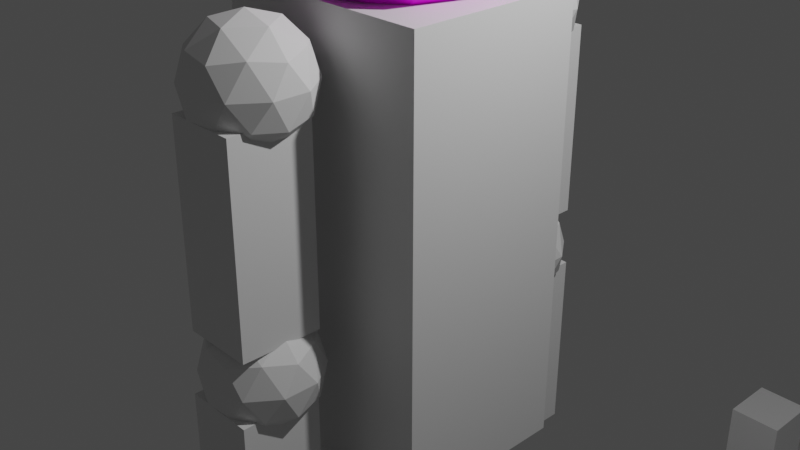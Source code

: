 # Source: test.obj.blend  (saved by Blender 3.6.13; exported with 4.5.12 LTS)
import bpy
from mathutils import Matrix  # noqa: F401  (used for matrix-valued properties, if any)

bpy.ops.wm.read_factory_settings(use_empty=True)
scene = bpy.context.scene
scene.name = 'Scene'

# ---- collections
col_collection = bpy.data.collections.new('Collection'); scene.collection.children.link(col_collection)

# ---- images (referenced by path relative to the original .blend; pixels are not part of the script)
import os
ASSET_DIR = os.environ.get("B2B_ASSET_DIR", "")  # directory of the original .blend (textures are referenced by path, not embedded)
HERE = os.path.dirname(os.path.abspath(__file__))  # packed textures are extracted next to this script under _unpacked/

def load_image(name, relpath, width, height, colorspace="sRGB"):
    """Load a texture the original file referenced (path relative to the .blend, or extracted next to this script)."""
    p = next((c for c in (os.path.join(HERE, relpath), os.path.join(ASSET_DIR, relpath)) if relpath and os.path.exists(c)), "")
    if p:
        img = bpy.data.images.load(p, check_existing=True)
        img.name = name
    else:  # same state as the original file: an image datablock whose file is absent (Cycles renders it pink)
        img = bpy.data.images.new(name, width, height)
        img.source = "FILE"
        img.filepath = "//" + (relpath or name)
    img.colorspace_settings.name = colorspace
    return img
img_woodfloor_png = load_image('WoodFloor.png', 'WoodFloor.png', 1024, 1024, 'sRGB')

# ---- materials (node trees are filled in below, after node groups)
mat_material = bpy.data.materials.new('Material')
mat_material.alpha_threshold = 0.0
mat_material.use_transparent_shadow = False
mat_material.roughness = 0.5
mat_material.line_color = (0.0, 0.0, 0.0, 1.0)
mat_material_001 = bpy.data.materials.new('Material.001')
mat_material_001.use_transparent_shadow = False

# ---- material node trees
mat_material.use_nodes = True; mat_material.node_tree.nodes.clear()
_N = mat_material.node_tree.nodes; _L = mat_material.node_tree.links
n0 = _N.new('ShaderNodeOutputMaterial'); n0.name = 'Material Output'; n0.location = (300, 300)
n1 = _N.new('ShaderNodeBsdfPrincipled'); n1.name = 'Principled BSDF'; n1.location = (10, 300)
n1.distribution = 'GGX'
n1.subsurface_method = 'RANDOM_WALK_SKIN'
n1.inputs[3].default_value = 1.45
n1.inputs[27].default_value = (0.0, 0.0, 0.0, 1.0)
n1.inputs[28].default_value = 1.0
_L.new(n1.outputs[0], n0.inputs[0])
n0.is_active_output = True
mat_material_001.use_nodes = True; mat_material_001.node_tree.nodes.clear()
_N = mat_material_001.node_tree.nodes; _L = mat_material_001.node_tree.links
n0 = _N.new('ShaderNodeOutputMaterial'); n0.name = 'Material Output'; n0.location = (300, 300)
n1 = _N.new('ShaderNodeBsdfPrincipled'); n1.name = 'Principled BSDF'; n1.location = (10, 300)
n1.distribution = 'GGX'
n1.subsurface_method = 'RANDOM_WALK_SKIN'
n1.inputs[3].default_value = 1.45
n1.inputs[27].default_value = (0.0, 0.0, 0.0, 1.0)
n1.inputs[28].default_value = 1.0
n2 = _N.new('ShaderNodeTexImage'); n2.name = 'Image Texture'; n2.location = (-281, 287)
n2.image = img_woodfloor_png
_L.new(n1.outputs[0], n0.inputs[0])
_L.new(n2.outputs[0], n1.inputs[0])
n0.is_active_output = True

# ---- world
world_world = bpy.data.worlds.new('World'); scene.world = world_world
world_world.use_nodes = True; world_world.node_tree.nodes.clear()
_N = world_world.node_tree.nodes; _L = world_world.node_tree.links
n0 = _N.new('ShaderNodeOutputWorld'); n0.name = 'World Output'; n0.location = (300, 300)
n1 = _N.new('ShaderNodeBackground'); n1.name = 'Background'; n1.location = (10, 300)
n1.inputs[0].default_value = (0.05088, 0.05088, 0.05088, 1.0)
_L.new(n1.outputs[0], n0.inputs[0])
n0.is_active_output = True
world_world.color = (0.05088, 0.05088, 0.05088)
world_world.use_sun_shadow = False
world_world.sun_shadow_jitter_overblur = 0.0

# ---- cameras
cam_camera = bpy.data.cameras.new('Camera')
cam_camera.clip_end = 100.0
cam_camera.ortho_scale = 7.314

# ---- lights
light_light = bpy.data.lights.new('Light', 'POINT')
light_light.transmission_factor = 0.0
light_light.energy = 1000.0
light_light.shadow_soft_size = 0.1
light_light.shadow_maximum_resolution = 0.006
light_light.use_absolute_resolution = True

# ---- meshes
me_cube = bpy.data.meshes.new('Cube')
me_cube.from_pydata([(1.0, 1.0, 1.0), (1.0, 1.0, -1.0), (1.0, -1.0, 1.0), (1.0, -1.0, -1.0), (-1.0, 1.0, 1.0), (-1.0, 1.0, -1.0), (-1.0, -1.0, 1.0), (-1.0, -1.0, -1.0)], [], [(0, 4, 6, 2), (3, 2, 6, 7), (7, 6, 4, 5), (5, 1, 3, 7), (1, 0, 2, 3), (5, 4, 0, 1)])
_uv = me_cube.uv_layers.new(name='UVMap')
_uv.uv.foreach_set('vector', [0.625, 0.5, 0.875, 0.5, 0.875, 0.75, 0.625, 0.75, 0.375, 0.75, 0.625, 0.75, 0.625, 1.0, 0.375, 1.0, 0.375, 0.0, 0.625, 0.0, 0.625, 0.25, 0.375, 0.25, 0.125, 0.5, 0.375, 0.5, 0.375, 0.75, 0.125, 0.75, 0.375, 0.5, 0.625, 0.5, 0.625, 0.75, 0.375, 0.75, 0.375, 0.25, 0.625, 0.25, 0.625, 0.5, 0.375, 0.5])
me_cube.materials.append(mat_material)
me_cube.use_mirror_vertex_groups = False
me_cube.update()
me_icosphere = bpy.data.meshes.new('Icosphere')
me_icosphere.from_pydata([(0.0, 0.0, -1.051), (0.7604, -0.5524, -0.4699), (-0.2904, -0.8938, -0.4699), (-0.9398, 0.0, -0.4699), (-0.2904, 0.8938, -0.4699), (0.7604, 0.5524, -0.4699), (0.2904, -0.8938, 0.4699), (-0.7604, -0.5524, 0.4699), (-0.7604, 0.5524, 0.4699), (0.2904, 0.8938, 0.4699), (0.9398, 0.0, 0.4699), (0.0, 0.0, 1.051), (-0.1707, -0.5254, -0.8938), (0.4469, -0.3247, -0.8938), (0.2762, -0.8501, -0.5524), (0.8938, 0.0, -0.5524), (0.4469, 0.3247, -0.8938), (-0.5524, 0.0, -0.8938), (-0.7231, -0.5254, -0.5524), (-0.1707, 0.5254, -0.8938), (-0.7231, 0.5254, -0.5524), (0.2762, 0.8501, -0.5524), (0.9994, -0.3247, 0.0), (0.9994, 0.3247, 0.0), (0.0, -1.051, 0.0), (0.6176, -0.8501, 0.0), (-0.9994, -0.3247, 0.0), (-0.6176, -0.8501, 0.0), (-0.6176, 0.8501, 0.0), (-0.9994, 0.3247, 0.0), (0.6176, 0.8501, 0.0), (0.0, 1.051, 0.0), (0.7231, -0.5254, 0.5524), (-0.2762, -0.8501, 0.5524), (-0.8938, 0.0, 0.5524), (-0.2762, 0.8501, 0.5524), (0.7231, 0.5254, 0.5524), (0.1707, -0.5254, 0.8938), (0.5524, 0.0, 0.8938), (-0.4469, -0.3247, 0.8938), (-0.4469, 0.3247, 0.8938), (0.1707, 0.5254, 0.8938)], [], [(0, 13, 12), (1, 13, 15), (0, 12, 17), (0, 17, 19), (0, 19, 16), (1, 15, 22), (2, 14, 24), (3, 18, 26), (4, 20, 28), (5, 21, 30), (1, 22, 25), (2, 24, 27), (3, 26, 29), (4, 28, 31), (5, 30, 23), (6, 32, 37), (7, 33, 39), (8, 34, 40), (9, 35, 41), (10, 36, 38), (38, 41, 11), (38, 36, 41), (36, 9, 41), (41, 40, 11), (41, 35, 40), (35, 8, 40), (40, 39, 11), (40, 34, 39), (34, 7, 39), (39, 37, 11), (39, 33, 37), (33, 6, 37), (37, 38, 11), (37, 32, 38), (32, 10, 38), (23, 36, 10), (23, 30, 36), (30, 9, 36), (31, 35, 9), (31, 28, 35), (28, 8, 35), (29, 34, 8), (29, 26, 34), (26, 7, 34), (27, 33, 7), (27, 24, 33), (24, 6, 33), (25, 32, 6), (25, 22, 32), (22, 10, 32), (30, 31, 9), (30, 21, 31), (21, 4, 31), (28, 29, 8), (28, 20, 29), (20, 3, 29), (26, 27, 7), (26, 18, 27), (18, 2, 27), (24, 25, 6), (24, 14, 25), (14, 1, 25), (22, 23, 10), (22, 15, 23), (15, 5, 23), (16, 21, 5), (16, 19, 21), (19, 4, 21), (19, 20, 4), (19, 17, 20), (17, 3, 20), (17, 18, 3), (17, 12, 18), (12, 2, 18), (15, 16, 5), (15, 13, 16), (13, 0, 16), (12, 14, 2), (12, 13, 14), (13, 1, 14)])
_uv = me_icosphere.uv_layers.new(name='UVMap')
_uv.uv.foreach_set('vector', [0.1818, 0.0, 0.2273, 0.07873, 0.1364, 0.07873, 0.2727, 0.1575, 0.3182, 0.07873, 0.3636, 0.1575, 0.9091, 0.0, 0.9545, 0.07873, 0.8636, 0.07873, 0.7273, 0.0, 0.7727, 0.07873, 0.6818, 0.07873, 0.5455, 0.0, 0.5909, 0.07873, 0.5, 0.07873, 0.2727, 0.1575, 0.3636, 0.1575, 0.3182, 0.2362, 0.09091, 0.1575, 0.1818, 0.1575, 0.1364, 0.2362, 0.8182, 0.1575, 0.9091, 0.1575, 0.8636, 0.2362, 0.6364, 0.1575, 0.7273, 0.1575, 0.6818, 0.2362, 0.4545, 0.1575, 0.5455, 0.1575, 0.5, 0.2362, 0.2727, 0.1575, 0.3182, 0.2362, 0.2273, 0.2362, 0.09091, 0.1575, 0.1364, 0.2362, 0.04546, 0.2362, 0.8182, 0.1575, 0.8636, 0.2362, 0.7727, 0.2362, 0.6364, 0.1575, 0.6818, 0.2362, 0.5909, 0.2362, 0.4545, 0.1575, 0.5, 0.2362, 0.4091, 0.2362, 0.1818, 0.3149, 0.2727, 0.3149, 0.2273, 0.3937, 0.0, 0.3149, 0.09091, 0.3149, 0.04546, 0.3937, 0.7273, 0.3149, 0.8182, 0.3149, 0.7727, 0.3937, 0.5455, 0.3149, 0.6364, 0.3149, 0.5909, 0.3937, 0.3636, 0.3149, 0.4545, 0.3149, 0.4091, 0.3937, 0.4091, 0.3937, 0.5, 0.3937, 0.4545, 0.4724, 0.4091, 0.3937, 0.4545, 0.3149, 0.5, 0.3937, 0.4545, 0.3149, 0.5455, 0.3149, 0.5, 0.3937, 0.5909, 0.3937, 0.6818, 0.3937, 0.6364, 0.4724, 0.5909, 0.3937, 0.6364, 0.3149, 0.6818, 0.3937, 0.6364, 0.3149, 0.7273, 0.3149, 0.6818, 0.3937, 0.7727, 0.3937, 0.8636, 0.3937, 0.8182, 0.4724, 0.7727, 0.3937, 0.8182, 0.3149, 0.8636, 0.3937, 0.8182, 0.3149, 0.9091, 0.3149, 0.8636, 0.3937, 0.04546, 0.3937, 0.1364, 0.3937, 0.09091, 0.4724, 0.04546, 0.3937, 0.09091, 0.3149, 0.1364, 0.3937, 0.09091, 0.3149, 0.1818, 0.3149, 0.1364, 0.3937, 0.2273, 0.3937, 0.3182, 0.3937, 0.2727, 0.4724, 0.2273, 0.3937, 0.2727, 0.3149, 0.3182, 0.3937, 0.2727, 0.3149, 0.3636, 0.3149, 0.3182, 0.3937, 0.4091, 0.2362, 0.4545, 0.3149, 0.3636, 0.3149, 0.4091, 0.2362, 0.5, 0.2362, 0.4545, 0.3149, 0.5, 0.2362, 0.5455, 0.3149, 0.4545, 0.3149, 0.5909, 0.2362, 0.6364, 0.3149, 0.5455, 0.3149, 0.5909, 0.2362, 0.6818, 0.2362, 0.6364, 0.3149, 0.6818, 0.2362, 0.7273, 0.3149, 0.6364, 0.3149, 0.7727, 0.2362, 0.8182, 0.3149, 0.7273, 0.3149, 0.7727, 0.2362, 0.8636, 0.2362, 0.8182, 0.3149, 0.8636, 0.2362, 0.9091, 0.3149, 0.8182, 0.3149, 0.04546, 0.2362, 0.09091, 0.3149, 0.0, 0.3149, 0.04546, 0.2362, 0.1364, 0.2362, 0.09091, 0.3149, 0.1364, 0.2362, 0.1818, 0.3149, 0.09091, 0.3149, 0.2273, 0.2362, 0.2727, 0.3149, 0.1818, 0.3149, 0.2273, 0.2362, 0.3182, 0.2362, 0.2727, 0.3149, 0.3182, 0.2362, 0.3636, 0.3149, 0.2727, 0.3149, 0.5, 0.2362, 0.5909, 0.2362, 0.5455, 0.3149, 0.5, 0.2362, 0.5455, 0.1575, 0.5909, 0.2362, 0.5455, 0.1575, 0.6364, 0.1575, 0.5909, 0.2362, 0.6818, 0.2362, 0.7727, 0.2362, 0.7273, 0.3149, 0.6818, 0.2362, 0.7273, 0.1575, 0.7727, 0.2362, 0.7273, 0.1575, 0.8182, 0.1575, 0.7727, 0.2362, 0.8636, 0.2362, 0.9545, 0.2362, 0.9091, 0.3149, 0.8636, 0.2362, 0.9091, 0.1575, 0.9545, 0.2362, 0.9091, 0.1575, 1.0, 0.1575, 0.9545, 0.2362, 0.1364, 0.2362, 0.2273, 0.2362, 0.1818, 0.3149, 0.1364, 0.2362, 0.1818, 0.1575, 0.2273, 0.2362, 0.1818, 0.1575, 0.2727, 0.1575, 0.2273, 0.2362, 0.3182, 0.2362, 0.4091, 0.2362, 0.3636, 0.3149, 0.3182, 0.2362, 0.3636, 0.1575, 0.4091, 0.2362, 0.3636, 0.1575, 0.4545, 0.1575, 0.4091, 0.2362, 0.5, 0.07873, 0.5455, 0.1575, 0.4545, 0.1575, 0.5, 0.07873, 0.5909, 0.07873, 0.5455, 0.1575, 0.5909, 0.07873, 0.6364, 0.1575, 0.5455, 0.1575, 0.6818, 0.07873, 0.7273, 0.1575, 0.6364, 0.1575, 0.6818, 0.07873, 0.7727, 0.07873, 0.7273, 0.1575, 0.7727, 0.07873, 0.8182, 0.1575, 0.7273, 0.1575, 0.8636, 0.07873, 0.9091, 0.1575, 0.8182, 0.1575, 0.8636, 0.07873, 0.9545, 0.07873, 0.9091, 0.1575, 0.9545, 0.07873, 1.0, 0.1575, 0.9091, 0.1575, 0.3636, 0.1575, 0.4091, 0.07873, 0.4545, 0.1575, 0.3636, 0.1575, 0.3182, 0.07873, 0.4091, 0.07873, 0.3182, 0.07873, 0.3636, 0.0, 0.4091, 0.07873, 0.1364, 0.07873, 0.1818, 0.1575, 0.09091, 0.1575, 0.1364, 0.07873, 0.2273, 0.07873, 0.1818, 0.1575, 0.2273, 0.07873, 0.2727, 0.1575, 0.1818, 0.1575])
me_icosphere.materials.append(mat_material_001)
me_icosphere.update()
me_icosphere_001 = bpy.data.meshes.new('Icosphere.001')
me_icosphere_001.from_pydata([(0.0, 0.0, -1.051), (0.7604, -0.5524, -0.4699), (-0.2904, -0.8938, -0.4699), (-0.9398, 0.0, -0.4699), (-0.2904, 0.8938, -0.4699), (0.7604, 0.5524, -0.4699), (0.2904, -0.8938, 0.4699), (-0.7604, -0.5524, 0.4699), (-0.7604, 0.5524, 0.4699), (0.2904, 0.8938, 0.4699), (0.9398, 0.0, 0.4699), (0.0, 0.0, 1.051), (-0.1707, -0.5254, -0.8938), (0.4469, -0.3247, -0.8938), (0.2762, -0.8501, -0.5524), (0.8938, 0.0, -0.5524), (0.4469, 0.3247, -0.8938), (-0.5524, 0.0, -0.8938), (-0.7231, -0.5254, -0.5524), (-0.1707, 0.5254, -0.8938), (-0.7231, 0.5254, -0.5524), (0.2762, 0.8501, -0.5524), (0.9994, -0.3247, 0.0), (0.9994, 0.3247, 0.0), (0.0, -1.051, 0.0), (0.6176, -0.8501, 0.0), (-0.9994, -0.3247, 0.0), (-0.6176, -0.8501, 0.0), (-0.6176, 0.8501, 0.0), (-0.9994, 0.3247, 0.0), (0.6176, 0.8501, 0.0), (0.0, 1.051, 0.0), (0.7231, -0.5254, 0.5524), (-0.2762, -0.8501, 0.5524), (-0.8938, 0.0, 0.5524), (-0.2762, 0.8501, 0.5524), (0.7231, 0.5254, 0.5524), (0.1707, -0.5254, 0.8938), (0.5524, 0.0, 0.8938), (-0.4469, -0.3247, 0.8938), (-0.4469, 0.3247, 0.8938), (0.1707, 0.5254, 0.8938)], [], [(0, 13, 12), (1, 13, 15), (0, 12, 17), (0, 17, 19), (0, 19, 16), (1, 15, 22), (2, 14, 24), (3, 18, 26), (4, 20, 28), (5, 21, 30), (1, 22, 25), (2, 24, 27), (3, 26, 29), (4, 28, 31), (5, 30, 23), (6, 32, 37), (7, 33, 39), (8, 34, 40), (9, 35, 41), (10, 36, 38), (38, 41, 11), (38, 36, 41), (36, 9, 41), (41, 40, 11), (41, 35, 40), (35, 8, 40), (40, 39, 11), (40, 34, 39), (34, 7, 39), (39, 37, 11), (39, 33, 37), (33, 6, 37), (37, 38, 11), (37, 32, 38), (32, 10, 38), (23, 36, 10), (23, 30, 36), (30, 9, 36), (31, 35, 9), (31, 28, 35), (28, 8, 35), (29, 34, 8), (29, 26, 34), (26, 7, 34), (27, 33, 7), (27, 24, 33), (24, 6, 33), (25, 32, 6), (25, 22, 32), (22, 10, 32), (30, 31, 9), (30, 21, 31), (21, 4, 31), (28, 29, 8), (28, 20, 29), (20, 3, 29), (26, 27, 7), (26, 18, 27), (18, 2, 27), (24, 25, 6), (24, 14, 25), (14, 1, 25), (22, 23, 10), (22, 15, 23), (15, 5, 23), (16, 21, 5), (16, 19, 21), (19, 4, 21), (19, 20, 4), (19, 17, 20), (17, 3, 20), (17, 18, 3), (17, 12, 18), (12, 2, 18), (15, 16, 5), (15, 13, 16), (13, 0, 16), (12, 14, 2), (12, 13, 14), (13, 1, 14)])
_uv = me_icosphere_001.uv_layers.new(name='UVMap')
_uv.uv.foreach_set('vector', [0.1818, 0.0, 0.2273, 0.07873, 0.1364, 0.07873, 0.2727, 0.1575, 0.3182, 0.07873, 0.3636, 0.1575, 0.9091, 0.0, 0.9545, 0.07873, 0.8636, 0.07873, 0.7273, 0.0, 0.7727, 0.07873, 0.6818, 0.07873, 0.5455, 0.0, 0.5909, 0.07873, 0.5, 0.07873, 0.2727, 0.1575, 0.3636, 0.1575, 0.3182, 0.2362, 0.09091, 0.1575, 0.1818, 0.1575, 0.1364, 0.2362, 0.8182, 0.1575, 0.9091, 0.1575, 0.8636, 0.2362, 0.6364, 0.1575, 0.7273, 0.1575, 0.6818, 0.2362, 0.4545, 0.1575, 0.5455, 0.1575, 0.5, 0.2362, 0.2727, 0.1575, 0.3182, 0.2362, 0.2273, 0.2362, 0.09091, 0.1575, 0.1364, 0.2362, 0.04546, 0.2362, 0.8182, 0.1575, 0.8636, 0.2362, 0.7727, 0.2362, 0.6364, 0.1575, 0.6818, 0.2362, 0.5909, 0.2362, 0.4545, 0.1575, 0.5, 0.2362, 0.4091, 0.2362, 0.1818, 0.3149, 0.2727, 0.3149, 0.2273, 0.3937, 0.0, 0.3149, 0.09091, 0.3149, 0.04546, 0.3937, 0.7273, 0.3149, 0.8182, 0.3149, 0.7727, 0.3937, 0.5455, 0.3149, 0.6364, 0.3149, 0.5909, 0.3937, 0.3636, 0.3149, 0.4545, 0.3149, 0.4091, 0.3937, 0.4091, 0.3937, 0.5, 0.3937, 0.4545, 0.4724, 0.4091, 0.3937, 0.4545, 0.3149, 0.5, 0.3937, 0.4545, 0.3149, 0.5455, 0.3149, 0.5, 0.3937, 0.5909, 0.3937, 0.6818, 0.3937, 0.6364, 0.4724, 0.5909, 0.3937, 0.6364, 0.3149, 0.6818, 0.3937, 0.6364, 0.3149, 0.7273, 0.3149, 0.6818, 0.3937, 0.7727, 0.3937, 0.8636, 0.3937, 0.8182, 0.4724, 0.7727, 0.3937, 0.8182, 0.3149, 0.8636, 0.3937, 0.8182, 0.3149, 0.9091, 0.3149, 0.8636, 0.3937, 0.04546, 0.3937, 0.1364, 0.3937, 0.09091, 0.4724, 0.04546, 0.3937, 0.09091, 0.3149, 0.1364, 0.3937, 0.09091, 0.3149, 0.1818, 0.3149, 0.1364, 0.3937, 0.2273, 0.3937, 0.3182, 0.3937, 0.2727, 0.4724, 0.2273, 0.3937, 0.2727, 0.3149, 0.3182, 0.3937, 0.2727, 0.3149, 0.3636, 0.3149, 0.3182, 0.3937, 0.4091, 0.2362, 0.4545, 0.3149, 0.3636, 0.3149, 0.4091, 0.2362, 0.5, 0.2362, 0.4545, 0.3149, 0.5, 0.2362, 0.5455, 0.3149, 0.4545, 0.3149, 0.5909, 0.2362, 0.6364, 0.3149, 0.5455, 0.3149, 0.5909, 0.2362, 0.6818, 0.2362, 0.6364, 0.3149, 0.6818, 0.2362, 0.7273, 0.3149, 0.6364, 0.3149, 0.7727, 0.2362, 0.8182, 0.3149, 0.7273, 0.3149, 0.7727, 0.2362, 0.8636, 0.2362, 0.8182, 0.3149, 0.8636, 0.2362, 0.9091, 0.3149, 0.8182, 0.3149, 0.04546, 0.2362, 0.09091, 0.3149, 0.0, 0.3149, 0.04546, 0.2362, 0.1364, 0.2362, 0.09091, 0.3149, 0.1364, 0.2362, 0.1818, 0.3149, 0.09091, 0.3149, 0.2273, 0.2362, 0.2727, 0.3149, 0.1818, 0.3149, 0.2273, 0.2362, 0.3182, 0.2362, 0.2727, 0.3149, 0.3182, 0.2362, 0.3636, 0.3149, 0.2727, 0.3149, 0.5, 0.2362, 0.5909, 0.2362, 0.5455, 0.3149, 0.5, 0.2362, 0.5455, 0.1575, 0.5909, 0.2362, 0.5455, 0.1575, 0.6364, 0.1575, 0.5909, 0.2362, 0.6818, 0.2362, 0.7727, 0.2362, 0.7273, 0.3149, 0.6818, 0.2362, 0.7273, 0.1575, 0.7727, 0.2362, 0.7273, 0.1575, 0.8182, 0.1575, 0.7727, 0.2362, 0.8636, 0.2362, 0.9545, 0.2362, 0.9091, 0.3149, 0.8636, 0.2362, 0.9091, 0.1575, 0.9545, 0.2362, 0.9091, 0.1575, 1.0, 0.1575, 0.9545, 0.2362, 0.1364, 0.2362, 0.2273, 0.2362, 0.1818, 0.3149, 0.1364, 0.2362, 0.1818, 0.1575, 0.2273, 0.2362, 0.1818, 0.1575, 0.2727, 0.1575, 0.2273, 0.2362, 0.3182, 0.2362, 0.4091, 0.2362, 0.3636, 0.3149, 0.3182, 0.2362, 0.3636, 0.1575, 0.4091, 0.2362, 0.3636, 0.1575, 0.4545, 0.1575, 0.4091, 0.2362, 0.5, 0.07873, 0.5455, 0.1575, 0.4545, 0.1575, 0.5, 0.07873, 0.5909, 0.07873, 0.5455, 0.1575, 0.5909, 0.07873, 0.6364, 0.1575, 0.5455, 0.1575, 0.6818, 0.07873, 0.7273, 0.1575, 0.6364, 0.1575, 0.6818, 0.07873, 0.7727, 0.07873, 0.7273, 0.1575, 0.7727, 0.07873, 0.8182, 0.1575, 0.7273, 0.1575, 0.8636, 0.07873, 0.9091, 0.1575, 0.8182, 0.1575, 0.8636, 0.07873, 0.9545, 0.07873, 0.9091, 0.1575, 0.9545, 0.07873, 1.0, 0.1575, 0.9091, 0.1575, 0.3636, 0.1575, 0.4091, 0.07873, 0.4545, 0.1575, 0.3636, 0.1575, 0.3182, 0.07873, 0.4091, 0.07873, 0.3182, 0.07873, 0.3636, 0.0, 0.4091, 0.07873, 0.1364, 0.07873, 0.1818, 0.1575, 0.09091, 0.1575, 0.1364, 0.07873, 0.2273, 0.07873, 0.1818, 0.1575, 0.2273, 0.07873, 0.2727, 0.1575, 0.1818, 0.1575])
me_icosphere_001.update()
me_arm_r1 = bpy.data.meshes.new('arm_r1')
me_arm_r1.from_pydata([(1.0, 1.0, 1.0), (1.0, 1.0, -1.0), (1.0, -1.0, 1.0), (1.0, -1.0, -1.0), (-1.0, 1.0, 1.0), (-1.0, 1.0, -1.0), (-1.0, -1.0, 1.0), (-1.0, -1.0, -1.0)], [], [(0, 4, 6, 2), (3, 2, 6, 7), (7, 6, 4, 5), (5, 1, 3, 7), (1, 0, 2, 3), (5, 4, 0, 1)])
_uv = me_arm_r1.uv_layers.new(name='UVMap')
_uv.uv.foreach_set('vector', [0.625, 0.5, 0.875, 0.5, 0.875, 0.75, 0.625, 0.75, 0.375, 0.75, 0.625, 0.75, 0.625, 1.0, 0.375, 1.0, 0.375, 0.0, 0.625, 0.0, 0.625, 0.25, 0.375, 0.25, 0.125, 0.5, 0.375, 0.5, 0.375, 0.75, 0.125, 0.75, 0.375, 0.5, 0.625, 0.5, 0.625, 0.75, 0.375, 0.75, 0.375, 0.25, 0.625, 0.25, 0.625, 0.5, 0.375, 0.5])
me_arm_r1.materials.append(mat_material)
me_arm_r1.use_mirror_vertex_groups = False
me_arm_r1.update()
me_icosphere_002 = bpy.data.meshes.new('Icosphere.002')
me_icosphere_002.from_pydata([(0.0, 0.0, -1.051), (0.7604, -0.5524, -0.4699), (-0.2904, -0.8938, -0.4699), (-0.9398, 0.0, -0.4699), (-0.2904, 0.8938, -0.4699), (0.7604, 0.5524, -0.4699), (0.2904, -0.8938, 0.4699), (-0.7604, -0.5524, 0.4699), (-0.7604, 0.5524, 0.4699), (0.2904, 0.8938, 0.4699), (0.9398, 0.0, 0.4699), (0.0, 0.0, 1.051), (-0.1707, -0.5254, -0.8938), (0.4469, -0.3247, -0.8938), (0.2762, -0.8501, -0.5524), (0.8938, 0.0, -0.5524), (0.4469, 0.3247, -0.8938), (-0.5524, 0.0, -0.8938), (-0.7231, -0.5254, -0.5524), (-0.1707, 0.5254, -0.8938), (-0.7231, 0.5254, -0.5524), (0.2762, 0.8501, -0.5524), (0.9994, -0.3247, 0.0), (0.9994, 0.3247, 0.0), (0.0, -1.051, 0.0), (0.6176, -0.8501, 0.0), (-0.9994, -0.3247, 0.0), (-0.6176, -0.8501, 0.0), (-0.6176, 0.8501, 0.0), (-0.9994, 0.3247, 0.0), (0.6176, 0.8501, 0.0), (0.0, 1.051, 0.0), (0.7231, -0.5254, 0.5524), (-0.2762, -0.8501, 0.5524), (-0.8938, 0.0, 0.5524), (-0.2762, 0.8501, 0.5524), (0.7231, 0.5254, 0.5524), (0.1707, -0.5254, 0.8938), (0.5524, 0.0, 0.8938), (-0.4469, -0.3247, 0.8938), (-0.4469, 0.3247, 0.8938), (0.1707, 0.5254, 0.8938)], [], [(0, 13, 12), (1, 13, 15), (0, 12, 17), (0, 17, 19), (0, 19, 16), (1, 15, 22), (2, 14, 24), (3, 18, 26), (4, 20, 28), (5, 21, 30), (1, 22, 25), (2, 24, 27), (3, 26, 29), (4, 28, 31), (5, 30, 23), (6, 32, 37), (7, 33, 39), (8, 34, 40), (9, 35, 41), (10, 36, 38), (38, 41, 11), (38, 36, 41), (36, 9, 41), (41, 40, 11), (41, 35, 40), (35, 8, 40), (40, 39, 11), (40, 34, 39), (34, 7, 39), (39, 37, 11), (39, 33, 37), (33, 6, 37), (37, 38, 11), (37, 32, 38), (32, 10, 38), (23, 36, 10), (23, 30, 36), (30, 9, 36), (31, 35, 9), (31, 28, 35), (28, 8, 35), (29, 34, 8), (29, 26, 34), (26, 7, 34), (27, 33, 7), (27, 24, 33), (24, 6, 33), (25, 32, 6), (25, 22, 32), (22, 10, 32), (30, 31, 9), (30, 21, 31), (21, 4, 31), (28, 29, 8), (28, 20, 29), (20, 3, 29), (26, 27, 7), (26, 18, 27), (18, 2, 27), (24, 25, 6), (24, 14, 25), (14, 1, 25), (22, 23, 10), (22, 15, 23), (15, 5, 23), (16, 21, 5), (16, 19, 21), (19, 4, 21), (19, 20, 4), (19, 17, 20), (17, 3, 20), (17, 18, 3), (17, 12, 18), (12, 2, 18), (15, 16, 5), (15, 13, 16), (13, 0, 16), (12, 14, 2), (12, 13, 14), (13, 1, 14)])
_uv = me_icosphere_002.uv_layers.new(name='UVMap')
_uv.uv.foreach_set('vector', [0.1818, 0.0, 0.2273, 0.07873, 0.1364, 0.07873, 0.2727, 0.1575, 0.3182, 0.07873, 0.3636, 0.1575, 0.9091, 0.0, 0.9545, 0.07873, 0.8636, 0.07873, 0.7273, 0.0, 0.7727, 0.07873, 0.6818, 0.07873, 0.5455, 0.0, 0.5909, 0.07873, 0.5, 0.07873, 0.2727, 0.1575, 0.3636, 0.1575, 0.3182, 0.2362, 0.09091, 0.1575, 0.1818, 0.1575, 0.1364, 0.2362, 0.8182, 0.1575, 0.9091, 0.1575, 0.8636, 0.2362, 0.6364, 0.1575, 0.7273, 0.1575, 0.6818, 0.2362, 0.4545, 0.1575, 0.5455, 0.1575, 0.5, 0.2362, 0.2727, 0.1575, 0.3182, 0.2362, 0.2273, 0.2362, 0.09091, 0.1575, 0.1364, 0.2362, 0.04546, 0.2362, 0.8182, 0.1575, 0.8636, 0.2362, 0.7727, 0.2362, 0.6364, 0.1575, 0.6818, 0.2362, 0.5909, 0.2362, 0.4545, 0.1575, 0.5, 0.2362, 0.4091, 0.2362, 0.1818, 0.3149, 0.2727, 0.3149, 0.2273, 0.3937, 0.0, 0.3149, 0.09091, 0.3149, 0.04546, 0.3937, 0.7273, 0.3149, 0.8182, 0.3149, 0.7727, 0.3937, 0.5455, 0.3149, 0.6364, 0.3149, 0.5909, 0.3937, 0.3636, 0.3149, 0.4545, 0.3149, 0.4091, 0.3937, 0.4091, 0.3937, 0.5, 0.3937, 0.4545, 0.4724, 0.4091, 0.3937, 0.4545, 0.3149, 0.5, 0.3937, 0.4545, 0.3149, 0.5455, 0.3149, 0.5, 0.3937, 0.5909, 0.3937, 0.6818, 0.3937, 0.6364, 0.4724, 0.5909, 0.3937, 0.6364, 0.3149, 0.6818, 0.3937, 0.6364, 0.3149, 0.7273, 0.3149, 0.6818, 0.3937, 0.7727, 0.3937, 0.8636, 0.3937, 0.8182, 0.4724, 0.7727, 0.3937, 0.8182, 0.3149, 0.8636, 0.3937, 0.8182, 0.3149, 0.9091, 0.3149, 0.8636, 0.3937, 0.04546, 0.3937, 0.1364, 0.3937, 0.09091, 0.4724, 0.04546, 0.3937, 0.09091, 0.3149, 0.1364, 0.3937, 0.09091, 0.3149, 0.1818, 0.3149, 0.1364, 0.3937, 0.2273, 0.3937, 0.3182, 0.3937, 0.2727, 0.4724, 0.2273, 0.3937, 0.2727, 0.3149, 0.3182, 0.3937, 0.2727, 0.3149, 0.3636, 0.3149, 0.3182, 0.3937, 0.4091, 0.2362, 0.4545, 0.3149, 0.3636, 0.3149, 0.4091, 0.2362, 0.5, 0.2362, 0.4545, 0.3149, 0.5, 0.2362, 0.5455, 0.3149, 0.4545, 0.3149, 0.5909, 0.2362, 0.6364, 0.3149, 0.5455, 0.3149, 0.5909, 0.2362, 0.6818, 0.2362, 0.6364, 0.3149, 0.6818, 0.2362, 0.7273, 0.3149, 0.6364, 0.3149, 0.7727, 0.2362, 0.8182, 0.3149, 0.7273, 0.3149, 0.7727, 0.2362, 0.8636, 0.2362, 0.8182, 0.3149, 0.8636, 0.2362, 0.9091, 0.3149, 0.8182, 0.3149, 0.04546, 0.2362, 0.09091, 0.3149, 0.0, 0.3149, 0.04546, 0.2362, 0.1364, 0.2362, 0.09091, 0.3149, 0.1364, 0.2362, 0.1818, 0.3149, 0.09091, 0.3149, 0.2273, 0.2362, 0.2727, 0.3149, 0.1818, 0.3149, 0.2273, 0.2362, 0.3182, 0.2362, 0.2727, 0.3149, 0.3182, 0.2362, 0.3636, 0.3149, 0.2727, 0.3149, 0.5, 0.2362, 0.5909, 0.2362, 0.5455, 0.3149, 0.5, 0.2362, 0.5455, 0.1575, 0.5909, 0.2362, 0.5455, 0.1575, 0.6364, 0.1575, 0.5909, 0.2362, 0.6818, 0.2362, 0.7727, 0.2362, 0.7273, 0.3149, 0.6818, 0.2362, 0.7273, 0.1575, 0.7727, 0.2362, 0.7273, 0.1575, 0.8182, 0.1575, 0.7727, 0.2362, 0.8636, 0.2362, 0.9545, 0.2362, 0.9091, 0.3149, 0.8636, 0.2362, 0.9091, 0.1575, 0.9545, 0.2362, 0.9091, 0.1575, 1.0, 0.1575, 0.9545, 0.2362, 0.1364, 0.2362, 0.2273, 0.2362, 0.1818, 0.3149, 0.1364, 0.2362, 0.1818, 0.1575, 0.2273, 0.2362, 0.1818, 0.1575, 0.2727, 0.1575, 0.2273, 0.2362, 0.3182, 0.2362, 0.4091, 0.2362, 0.3636, 0.3149, 0.3182, 0.2362, 0.3636, 0.1575, 0.4091, 0.2362, 0.3636, 0.1575, 0.4545, 0.1575, 0.4091, 0.2362, 0.5, 0.07873, 0.5455, 0.1575, 0.4545, 0.1575, 0.5, 0.07873, 0.5909, 0.07873, 0.5455, 0.1575, 0.5909, 0.07873, 0.6364, 0.1575, 0.5455, 0.1575, 0.6818, 0.07873, 0.7273, 0.1575, 0.6364, 0.1575, 0.6818, 0.07873, 0.7727, 0.07873, 0.7273, 0.1575, 0.7727, 0.07873, 0.8182, 0.1575, 0.7273, 0.1575, 0.8636, 0.07873, 0.9091, 0.1575, 0.8182, 0.1575, 0.8636, 0.07873, 0.9545, 0.07873, 0.9091, 0.1575, 0.9545, 0.07873, 1.0, 0.1575, 0.9091, 0.1575, 0.3636, 0.1575, 0.4091, 0.07873, 0.4545, 0.1575, 0.3636, 0.1575, 0.3182, 0.07873, 0.4091, 0.07873, 0.3182, 0.07873, 0.3636, 0.0, 0.4091, 0.07873, 0.1364, 0.07873, 0.1818, 0.1575, 0.09091, 0.1575, 0.1364, 0.07873, 0.2273, 0.07873, 0.1818, 0.1575, 0.2273, 0.07873, 0.2727, 0.1575, 0.1818, 0.1575])
me_icosphere_002.update()
me_cube_002 = bpy.data.meshes.new('Cube.002')
me_cube_002.from_pydata([(1.0, 1.0, 1.0), (1.0, 1.0, -1.0), (1.0, -1.0, 1.0), (1.0, -1.0, -1.0), (-1.0, 1.0, 1.0), (-1.0, 1.0, -1.0), (-1.0, -1.0, 1.0), (-1.0, -1.0, -1.0)], [], [(0, 4, 6, 2), (3, 2, 6, 7), (7, 6, 4, 5), (5, 1, 3, 7), (1, 0, 2, 3), (5, 4, 0, 1)])
_uv = me_cube_002.uv_layers.new(name='UVMap')
_uv.uv.foreach_set('vector', [0.625, 0.5, 0.875, 0.5, 0.875, 0.75, 0.625, 0.75, 0.375, 0.75, 0.625, 0.75, 0.625, 1.0, 0.375, 1.0, 0.375, 0.0, 0.625, 0.0, 0.625, 0.25, 0.375, 0.25, 0.125, 0.5, 0.375, 0.5, 0.375, 0.75, 0.125, 0.75, 0.375, 0.5, 0.625, 0.5, 0.625, 0.75, 0.375, 0.75, 0.375, 0.25, 0.625, 0.25, 0.625, 0.5, 0.375, 0.5])
me_cube_002.materials.append(mat_material)
me_cube_002.use_mirror_vertex_groups = False
me_cube_002.update()
me_icosphere_003 = bpy.data.meshes.new('Icosphere.003')
me_icosphere_003.from_pydata([(0.0, 0.0, -1.051), (0.7604, -0.5524, -0.4699), (-0.2904, -0.8938, -0.4699), (-0.9398, 0.0, -0.4699), (-0.2904, 0.8938, -0.4699), (0.7604, 0.5524, -0.4699), (0.2904, -0.8938, 0.4699), (-0.7604, -0.5524, 0.4699), (-0.7604, 0.5524, 0.4699), (0.2904, 0.8938, 0.4699), (0.9398, 0.0, 0.4699), (0.0, 0.0, 1.051), (-0.1707, -0.5254, -0.8938), (0.4469, -0.3247, -0.8938), (0.2762, -0.8501, -0.5524), (0.8938, 0.0, -0.5524), (0.4469, 0.3247, -0.8938), (-0.5524, 0.0, -0.8938), (-0.7231, -0.5254, -0.5524), (-0.1707, 0.5254, -0.8938), (-0.7231, 0.5254, -0.5524), (0.2762, 0.8501, -0.5524), (0.9994, -0.3247, 0.0), (0.9994, 0.3247, 0.0), (0.0, -1.051, 0.0), (0.6176, -0.8501, 0.0), (-0.9994, -0.3247, 0.0), (-0.6176, -0.8501, 0.0), (-0.6176, 0.8501, 0.0), (-0.9994, 0.3247, 0.0), (0.6176, 0.8501, 0.0), (0.0, 1.051, 0.0), (0.7231, -0.5254, 0.5524), (-0.2762, -0.8501, 0.5524), (-0.8938, 0.0, 0.5524), (-0.2762, 0.8501, 0.5524), (0.7231, 0.5254, 0.5524), (0.1707, -0.5254, 0.8938), (0.5524, 0.0, 0.8938), (-0.4469, -0.3247, 0.8938), (-0.4469, 0.3247, 0.8938), (0.1707, 0.5254, 0.8938)], [], [(0, 13, 12), (1, 13, 15), (0, 12, 17), (0, 17, 19), (0, 19, 16), (1, 15, 22), (2, 14, 24), (3, 18, 26), (4, 20, 28), (5, 21, 30), (1, 22, 25), (2, 24, 27), (3, 26, 29), (4, 28, 31), (5, 30, 23), (6, 32, 37), (7, 33, 39), (8, 34, 40), (9, 35, 41), (10, 36, 38), (38, 41, 11), (38, 36, 41), (36, 9, 41), (41, 40, 11), (41, 35, 40), (35, 8, 40), (40, 39, 11), (40, 34, 39), (34, 7, 39), (39, 37, 11), (39, 33, 37), (33, 6, 37), (37, 38, 11), (37, 32, 38), (32, 10, 38), (23, 36, 10), (23, 30, 36), (30, 9, 36), (31, 35, 9), (31, 28, 35), (28, 8, 35), (29, 34, 8), (29, 26, 34), (26, 7, 34), (27, 33, 7), (27, 24, 33), (24, 6, 33), (25, 32, 6), (25, 22, 32), (22, 10, 32), (30, 31, 9), (30, 21, 31), (21, 4, 31), (28, 29, 8), (28, 20, 29), (20, 3, 29), (26, 27, 7), (26, 18, 27), (18, 2, 27), (24, 25, 6), (24, 14, 25), (14, 1, 25), (22, 23, 10), (22, 15, 23), (15, 5, 23), (16, 21, 5), (16, 19, 21), (19, 4, 21), (19, 20, 4), (19, 17, 20), (17, 3, 20), (17, 18, 3), (17, 12, 18), (12, 2, 18), (15, 16, 5), (15, 13, 16), (13, 0, 16), (12, 14, 2), (12, 13, 14), (13, 1, 14)])
_uv = me_icosphere_003.uv_layers.new(name='UVMap')
_uv.uv.foreach_set('vector', [0.1818, 0.0, 0.2273, 0.07873, 0.1364, 0.07873, 0.2727, 0.1575, 0.3182, 0.07873, 0.3636, 0.1575, 0.9091, 0.0, 0.9545, 0.07873, 0.8636, 0.07873, 0.7273, 0.0, 0.7727, 0.07873, 0.6818, 0.07873, 0.5455, 0.0, 0.5909, 0.07873, 0.5, 0.07873, 0.2727, 0.1575, 0.3636, 0.1575, 0.3182, 0.2362, 0.09091, 0.1575, 0.1818, 0.1575, 0.1364, 0.2362, 0.8182, 0.1575, 0.9091, 0.1575, 0.8636, 0.2362, 0.6364, 0.1575, 0.7273, 0.1575, 0.6818, 0.2362, 0.4545, 0.1575, 0.5455, 0.1575, 0.5, 0.2362, 0.2727, 0.1575, 0.3182, 0.2362, 0.2273, 0.2362, 0.09091, 0.1575, 0.1364, 0.2362, 0.04546, 0.2362, 0.8182, 0.1575, 0.8636, 0.2362, 0.7727, 0.2362, 0.6364, 0.1575, 0.6818, 0.2362, 0.5909, 0.2362, 0.4545, 0.1575, 0.5, 0.2362, 0.4091, 0.2362, 0.1818, 0.3149, 0.2727, 0.3149, 0.2273, 0.3937, 0.0, 0.3149, 0.09091, 0.3149, 0.04546, 0.3937, 0.7273, 0.3149, 0.8182, 0.3149, 0.7727, 0.3937, 0.5455, 0.3149, 0.6364, 0.3149, 0.5909, 0.3937, 0.3636, 0.3149, 0.4545, 0.3149, 0.4091, 0.3937, 0.4091, 0.3937, 0.5, 0.3937, 0.4545, 0.4724, 0.4091, 0.3937, 0.4545, 0.3149, 0.5, 0.3937, 0.4545, 0.3149, 0.5455, 0.3149, 0.5, 0.3937, 0.5909, 0.3937, 0.6818, 0.3937, 0.6364, 0.4724, 0.5909, 0.3937, 0.6364, 0.3149, 0.6818, 0.3937, 0.6364, 0.3149, 0.7273, 0.3149, 0.6818, 0.3937, 0.7727, 0.3937, 0.8636, 0.3937, 0.8182, 0.4724, 0.7727, 0.3937, 0.8182, 0.3149, 0.8636, 0.3937, 0.8182, 0.3149, 0.9091, 0.3149, 0.8636, 0.3937, 0.04546, 0.3937, 0.1364, 0.3937, 0.09091, 0.4724, 0.04546, 0.3937, 0.09091, 0.3149, 0.1364, 0.3937, 0.09091, 0.3149, 0.1818, 0.3149, 0.1364, 0.3937, 0.2273, 0.3937, 0.3182, 0.3937, 0.2727, 0.4724, 0.2273, 0.3937, 0.2727, 0.3149, 0.3182, 0.3937, 0.2727, 0.3149, 0.3636, 0.3149, 0.3182, 0.3937, 0.4091, 0.2362, 0.4545, 0.3149, 0.3636, 0.3149, 0.4091, 0.2362, 0.5, 0.2362, 0.4545, 0.3149, 0.5, 0.2362, 0.5455, 0.3149, 0.4545, 0.3149, 0.5909, 0.2362, 0.6364, 0.3149, 0.5455, 0.3149, 0.5909, 0.2362, 0.6818, 0.2362, 0.6364, 0.3149, 0.6818, 0.2362, 0.7273, 0.3149, 0.6364, 0.3149, 0.7727, 0.2362, 0.8182, 0.3149, 0.7273, 0.3149, 0.7727, 0.2362, 0.8636, 0.2362, 0.8182, 0.3149, 0.8636, 0.2362, 0.9091, 0.3149, 0.8182, 0.3149, 0.04546, 0.2362, 0.09091, 0.3149, 0.0, 0.3149, 0.04546, 0.2362, 0.1364, 0.2362, 0.09091, 0.3149, 0.1364, 0.2362, 0.1818, 0.3149, 0.09091, 0.3149, 0.2273, 0.2362, 0.2727, 0.3149, 0.1818, 0.3149, 0.2273, 0.2362, 0.3182, 0.2362, 0.2727, 0.3149, 0.3182, 0.2362, 0.3636, 0.3149, 0.2727, 0.3149, 0.5, 0.2362, 0.5909, 0.2362, 0.5455, 0.3149, 0.5, 0.2362, 0.5455, 0.1575, 0.5909, 0.2362, 0.5455, 0.1575, 0.6364, 0.1575, 0.5909, 0.2362, 0.6818, 0.2362, 0.7727, 0.2362, 0.7273, 0.3149, 0.6818, 0.2362, 0.7273, 0.1575, 0.7727, 0.2362, 0.7273, 0.1575, 0.8182, 0.1575, 0.7727, 0.2362, 0.8636, 0.2362, 0.9545, 0.2362, 0.9091, 0.3149, 0.8636, 0.2362, 0.9091, 0.1575, 0.9545, 0.2362, 0.9091, 0.1575, 1.0, 0.1575, 0.9545, 0.2362, 0.1364, 0.2362, 0.2273, 0.2362, 0.1818, 0.3149, 0.1364, 0.2362, 0.1818, 0.1575, 0.2273, 0.2362, 0.1818, 0.1575, 0.2727, 0.1575, 0.2273, 0.2362, 0.3182, 0.2362, 0.4091, 0.2362, 0.3636, 0.3149, 0.3182, 0.2362, 0.3636, 0.1575, 0.4091, 0.2362, 0.3636, 0.1575, 0.4545, 0.1575, 0.4091, 0.2362, 0.5, 0.07873, 0.5455, 0.1575, 0.4545, 0.1575, 0.5, 0.07873, 0.5909, 0.07873, 0.5455, 0.1575, 0.5909, 0.07873, 0.6364, 0.1575, 0.5455, 0.1575, 0.6818, 0.07873, 0.7273, 0.1575, 0.6364, 0.1575, 0.6818, 0.07873, 0.7727, 0.07873, 0.7273, 0.1575, 0.7727, 0.07873, 0.8182, 0.1575, 0.7273, 0.1575, 0.8636, 0.07873, 0.9091, 0.1575, 0.8182, 0.1575, 0.8636, 0.07873, 0.9545, 0.07873, 0.9091, 0.1575, 0.9545, 0.07873, 1.0, 0.1575, 0.9091, 0.1575, 0.3636, 0.1575, 0.4091, 0.07873, 0.4545, 0.1575, 0.3636, 0.1575, 0.3182, 0.07873, 0.4091, 0.07873, 0.3182, 0.07873, 0.3636, 0.0, 0.4091, 0.07873, 0.1364, 0.07873, 0.1818, 0.1575, 0.09091, 0.1575, 0.1364, 0.07873, 0.2273, 0.07873, 0.1818, 0.1575, 0.2273, 0.07873, 0.2727, 0.1575, 0.1818, 0.1575])
me_icosphere_003.update()
me_cube_003 = bpy.data.meshes.new('Cube.003')
me_cube_003.from_pydata([(1.0, 1.0, 1.0), (1.0, 1.0, -1.0), (1.0, -1.0, 1.0), (1.0, -1.0, -1.0), (-1.0, 1.0, 1.0), (-1.0, 1.0, -1.0), (-1.0, -1.0, 1.0), (-1.0, -1.0, -1.0)], [], [(0, 4, 6, 2), (3, 2, 6, 7), (7, 6, 4, 5), (5, 1, 3, 7), (1, 0, 2, 3), (5, 4, 0, 1)])
_uv = me_cube_003.uv_layers.new(name='UVMap')
_uv.uv.foreach_set('vector', [0.625, 0.5, 0.875, 0.5, 0.875, 0.75, 0.625, 0.75, 0.375, 0.75, 0.625, 0.75, 0.625, 1.0, 0.375, 1.0, 0.375, 0.0, 0.625, 0.0, 0.625, 0.25, 0.375, 0.25, 0.125, 0.5, 0.375, 0.5, 0.375, 0.75, 0.125, 0.75, 0.375, 0.5, 0.625, 0.5, 0.625, 0.75, 0.375, 0.75, 0.375, 0.25, 0.625, 0.25, 0.625, 0.5, 0.375, 0.5])
me_cube_003.materials.append(mat_material)
me_cube_003.use_mirror_vertex_groups = False
me_cube_003.update()
me_icosphere_004 = bpy.data.meshes.new('Icosphere.004')
me_icosphere_004.from_pydata([(0.0, 0.0, -1.051), (0.7604, -0.5524, -0.4699), (-0.2904, -0.8938, -0.4699), (-0.9398, 0.0, -0.4699), (-0.2904, 0.8938, -0.4699), (0.7604, 0.5524, -0.4699), (0.2904, -0.8938, 0.4699), (-0.7604, -0.5524, 0.4699), (-0.7604, 0.5524, 0.4699), (0.2904, 0.8938, 0.4699), (0.9398, 0.0, 0.4699), (0.0, 0.0, 1.051), (-0.1707, -0.5254, -0.8938), (0.4469, -0.3247, -0.8938), (0.2762, -0.8501, -0.5524), (0.8938, 0.0, -0.5524), (0.4469, 0.3247, -0.8938), (-0.5524, 0.0, -0.8938), (-0.7231, -0.5254, -0.5524), (-0.1707, 0.5254, -0.8938), (-0.7231, 0.5254, -0.5524), (0.2762, 0.8501, -0.5524), (0.9994, -0.3247, 0.0), (0.9994, 0.3247, 0.0), (0.0, -1.051, 0.0), (0.6176, -0.8501, 0.0), (-0.9994, -0.3247, 0.0), (-0.6176, -0.8501, 0.0), (-0.6176, 0.8501, 0.0), (-0.9994, 0.3247, 0.0), (0.6176, 0.8501, 0.0), (0.0, 1.051, 0.0), (0.7231, -0.5254, 0.5524), (-0.2762, -0.8501, 0.5524), (-0.8938, 0.0, 0.5524), (-0.2762, 0.8501, 0.5524), (0.7231, 0.5254, 0.5524), (0.1707, -0.5254, 0.8938), (0.5524, 0.0, 0.8938), (-0.4469, -0.3247, 0.8938), (-0.4469, 0.3247, 0.8938), (0.1707, 0.5254, 0.8938)], [], [(0, 13, 12), (1, 13, 15), (0, 12, 17), (0, 17, 19), (0, 19, 16), (1, 15, 22), (2, 14, 24), (3, 18, 26), (4, 20, 28), (5, 21, 30), (1, 22, 25), (2, 24, 27), (3, 26, 29), (4, 28, 31), (5, 30, 23), (6, 32, 37), (7, 33, 39), (8, 34, 40), (9, 35, 41), (10, 36, 38), (38, 41, 11), (38, 36, 41), (36, 9, 41), (41, 40, 11), (41, 35, 40), (35, 8, 40), (40, 39, 11), (40, 34, 39), (34, 7, 39), (39, 37, 11), (39, 33, 37), (33, 6, 37), (37, 38, 11), (37, 32, 38), (32, 10, 38), (23, 36, 10), (23, 30, 36), (30, 9, 36), (31, 35, 9), (31, 28, 35), (28, 8, 35), (29, 34, 8), (29, 26, 34), (26, 7, 34), (27, 33, 7), (27, 24, 33), (24, 6, 33), (25, 32, 6), (25, 22, 32), (22, 10, 32), (30, 31, 9), (30, 21, 31), (21, 4, 31), (28, 29, 8), (28, 20, 29), (20, 3, 29), (26, 27, 7), (26, 18, 27), (18, 2, 27), (24, 25, 6), (24, 14, 25), (14, 1, 25), (22, 23, 10), (22, 15, 23), (15, 5, 23), (16, 21, 5), (16, 19, 21), (19, 4, 21), (19, 20, 4), (19, 17, 20), (17, 3, 20), (17, 18, 3), (17, 12, 18), (12, 2, 18), (15, 16, 5), (15, 13, 16), (13, 0, 16), (12, 14, 2), (12, 13, 14), (13, 1, 14)])
_uv = me_icosphere_004.uv_layers.new(name='UVMap')
_uv.uv.foreach_set('vector', [0.1818, 0.0, 0.2273, 0.07873, 0.1364, 0.07873, 0.2727, 0.1575, 0.3182, 0.07873, 0.3636, 0.1575, 0.9091, 0.0, 0.9545, 0.07873, 0.8636, 0.07873, 0.7273, 0.0, 0.7727, 0.07873, 0.6818, 0.07873, 0.5455, 0.0, 0.5909, 0.07873, 0.5, 0.07873, 0.2727, 0.1575, 0.3636, 0.1575, 0.3182, 0.2362, 0.09091, 0.1575, 0.1818, 0.1575, 0.1364, 0.2362, 0.8182, 0.1575, 0.9091, 0.1575, 0.8636, 0.2362, 0.6364, 0.1575, 0.7273, 0.1575, 0.6818, 0.2362, 0.4545, 0.1575, 0.5455, 0.1575, 0.5, 0.2362, 0.2727, 0.1575, 0.3182, 0.2362, 0.2273, 0.2362, 0.09091, 0.1575, 0.1364, 0.2362, 0.04546, 0.2362, 0.8182, 0.1575, 0.8636, 0.2362, 0.7727, 0.2362, 0.6364, 0.1575, 0.6818, 0.2362, 0.5909, 0.2362, 0.4545, 0.1575, 0.5, 0.2362, 0.4091, 0.2362, 0.1818, 0.3149, 0.2727, 0.3149, 0.2273, 0.3937, 0.0, 0.3149, 0.09091, 0.3149, 0.04546, 0.3937, 0.7273, 0.3149, 0.8182, 0.3149, 0.7727, 0.3937, 0.5455, 0.3149, 0.6364, 0.3149, 0.5909, 0.3937, 0.3636, 0.3149, 0.4545, 0.3149, 0.4091, 0.3937, 0.4091, 0.3937, 0.5, 0.3937, 0.4545, 0.4724, 0.4091, 0.3937, 0.4545, 0.3149, 0.5, 0.3937, 0.4545, 0.3149, 0.5455, 0.3149, 0.5, 0.3937, 0.5909, 0.3937, 0.6818, 0.3937, 0.6364, 0.4724, 0.5909, 0.3937, 0.6364, 0.3149, 0.6818, 0.3937, 0.6364, 0.3149, 0.7273, 0.3149, 0.6818, 0.3937, 0.7727, 0.3937, 0.8636, 0.3937, 0.8182, 0.4724, 0.7727, 0.3937, 0.8182, 0.3149, 0.8636, 0.3937, 0.8182, 0.3149, 0.9091, 0.3149, 0.8636, 0.3937, 0.04546, 0.3937, 0.1364, 0.3937, 0.09091, 0.4724, 0.04546, 0.3937, 0.09091, 0.3149, 0.1364, 0.3937, 0.09091, 0.3149, 0.1818, 0.3149, 0.1364, 0.3937, 0.2273, 0.3937, 0.3182, 0.3937, 0.2727, 0.4724, 0.2273, 0.3937, 0.2727, 0.3149, 0.3182, 0.3937, 0.2727, 0.3149, 0.3636, 0.3149, 0.3182, 0.3937, 0.4091, 0.2362, 0.4545, 0.3149, 0.3636, 0.3149, 0.4091, 0.2362, 0.5, 0.2362, 0.4545, 0.3149, 0.5, 0.2362, 0.5455, 0.3149, 0.4545, 0.3149, 0.5909, 0.2362, 0.6364, 0.3149, 0.5455, 0.3149, 0.5909, 0.2362, 0.6818, 0.2362, 0.6364, 0.3149, 0.6818, 0.2362, 0.7273, 0.3149, 0.6364, 0.3149, 0.7727, 0.2362, 0.8182, 0.3149, 0.7273, 0.3149, 0.7727, 0.2362, 0.8636, 0.2362, 0.8182, 0.3149, 0.8636, 0.2362, 0.9091, 0.3149, 0.8182, 0.3149, 0.04546, 0.2362, 0.09091, 0.3149, 0.0, 0.3149, 0.04546, 0.2362, 0.1364, 0.2362, 0.09091, 0.3149, 0.1364, 0.2362, 0.1818, 0.3149, 0.09091, 0.3149, 0.2273, 0.2362, 0.2727, 0.3149, 0.1818, 0.3149, 0.2273, 0.2362, 0.3182, 0.2362, 0.2727, 0.3149, 0.3182, 0.2362, 0.3636, 0.3149, 0.2727, 0.3149, 0.5, 0.2362, 0.5909, 0.2362, 0.5455, 0.3149, 0.5, 0.2362, 0.5455, 0.1575, 0.5909, 0.2362, 0.5455, 0.1575, 0.6364, 0.1575, 0.5909, 0.2362, 0.6818, 0.2362, 0.7727, 0.2362, 0.7273, 0.3149, 0.6818, 0.2362, 0.7273, 0.1575, 0.7727, 0.2362, 0.7273, 0.1575, 0.8182, 0.1575, 0.7727, 0.2362, 0.8636, 0.2362, 0.9545, 0.2362, 0.9091, 0.3149, 0.8636, 0.2362, 0.9091, 0.1575, 0.9545, 0.2362, 0.9091, 0.1575, 1.0, 0.1575, 0.9545, 0.2362, 0.1364, 0.2362, 0.2273, 0.2362, 0.1818, 0.3149, 0.1364, 0.2362, 0.1818, 0.1575, 0.2273, 0.2362, 0.1818, 0.1575, 0.2727, 0.1575, 0.2273, 0.2362, 0.3182, 0.2362, 0.4091, 0.2362, 0.3636, 0.3149, 0.3182, 0.2362, 0.3636, 0.1575, 0.4091, 0.2362, 0.3636, 0.1575, 0.4545, 0.1575, 0.4091, 0.2362, 0.5, 0.07873, 0.5455, 0.1575, 0.4545, 0.1575, 0.5, 0.07873, 0.5909, 0.07873, 0.5455, 0.1575, 0.5909, 0.07873, 0.6364, 0.1575, 0.5455, 0.1575, 0.6818, 0.07873, 0.7273, 0.1575, 0.6364, 0.1575, 0.6818, 0.07873, 0.7727, 0.07873, 0.7273, 0.1575, 0.7727, 0.07873, 0.8182, 0.1575, 0.7273, 0.1575, 0.8636, 0.07873, 0.9091, 0.1575, 0.8182, 0.1575, 0.8636, 0.07873, 0.9545, 0.07873, 0.9091, 0.1575, 0.9545, 0.07873, 1.0, 0.1575, 0.9091, 0.1575, 0.3636, 0.1575, 0.4091, 0.07873, 0.4545, 0.1575, 0.3636, 0.1575, 0.3182, 0.07873, 0.4091, 0.07873, 0.3182, 0.07873, 0.3636, 0.0, 0.4091, 0.07873, 0.1364, 0.07873, 0.1818, 0.1575, 0.09091, 0.1575, 0.1364, 0.07873, 0.2273, 0.07873, 0.1818, 0.1575, 0.2273, 0.07873, 0.2727, 0.1575, 0.1818, 0.1575])
me_icosphere_004.update()
me_cube_004 = bpy.data.meshes.new('Cube.004')
me_cube_004.from_pydata([(1.0, 1.0, 1.0), (1.0, 1.0, -1.0), (1.0, -1.0, 1.0), (1.0, -1.0, -1.0), (-1.0, 1.0, 1.0), (-1.0, 1.0, -1.0), (-1.0, -1.0, 1.0), (-1.0, -1.0, -1.0)], [], [(0, 4, 6, 2), (3, 2, 6, 7), (7, 6, 4, 5), (5, 1, 3, 7), (1, 0, 2, 3), (5, 4, 0, 1)])
_uv = me_cube_004.uv_layers.new(name='UVMap')
_uv.uv.foreach_set('vector', [0.625, 0.5, 0.875, 0.5, 0.875, 0.75, 0.625, 0.75, 0.375, 0.75, 0.625, 0.75, 0.625, 1.0, 0.375, 1.0, 0.375, 0.0, 0.625, 0.0, 0.625, 0.25, 0.375, 0.25, 0.125, 0.5, 0.375, 0.5, 0.375, 0.75, 0.125, 0.75, 0.375, 0.5, 0.625, 0.5, 0.625, 0.75, 0.375, 0.75, 0.375, 0.25, 0.625, 0.25, 0.625, 0.5, 0.375, 0.5])
me_cube_004.materials.append(mat_material)
me_cube_004.use_mirror_vertex_groups = False
me_cube_004.update()
me_icosphere_005 = bpy.data.meshes.new('Icosphere.005')
me_icosphere_005.from_pydata([(0.0, 0.0, -1.051), (0.7604, -0.5524, -0.4699), (-0.2904, -0.8938, -0.4699), (-0.9398, 0.0, -0.4699), (-0.2904, 0.8938, -0.4699), (0.7604, 0.5524, -0.4699), (0.2904, -0.8938, 0.4699), (-0.7604, -0.5524, 0.4699), (-0.7604, 0.5524, 0.4699), (0.2904, 0.8938, 0.4699), (0.9398, 0.0, 0.4699), (0.0, 0.0, 1.051), (-0.1707, -0.5254, -0.8938), (0.4469, -0.3247, -0.8938), (0.2762, -0.8501, -0.5524), (0.8938, 0.0, -0.5524), (0.4469, 0.3247, -0.8938), (-0.5524, 0.0, -0.8938), (-0.7231, -0.5254, -0.5524), (-0.1707, 0.5254, -0.8938), (-0.7231, 0.5254, -0.5524), (0.2762, 0.8501, -0.5524), (0.9994, -0.3247, 0.0), (0.9994, 0.3247, 0.0), (0.0, -1.051, 0.0), (0.6176, -0.8501, 0.0), (-0.9994, -0.3247, 0.0), (-0.6176, -0.8501, 0.0), (-0.6176, 0.8501, 0.0), (-0.9994, 0.3247, 0.0), (0.6176, 0.8501, 0.0), (0.0, 1.051, 0.0), (0.7231, -0.5254, 0.5524), (-0.2762, -0.8501, 0.5524), (-0.8938, 0.0, 0.5524), (-0.2762, 0.8501, 0.5524), (0.7231, 0.5254, 0.5524), (0.1707, -0.5254, 0.8938), (0.5524, 0.0, 0.8938), (-0.4469, -0.3247, 0.8938), (-0.4469, 0.3247, 0.8938), (0.1707, 0.5254, 0.8938)], [], [(0, 13, 12), (1, 13, 15), (0, 12, 17), (0, 17, 19), (0, 19, 16), (1, 15, 22), (2, 14, 24), (3, 18, 26), (4, 20, 28), (5, 21, 30), (1, 22, 25), (2, 24, 27), (3, 26, 29), (4, 28, 31), (5, 30, 23), (6, 32, 37), (7, 33, 39), (8, 34, 40), (9, 35, 41), (10, 36, 38), (38, 41, 11), (38, 36, 41), (36, 9, 41), (41, 40, 11), (41, 35, 40), (35, 8, 40), (40, 39, 11), (40, 34, 39), (34, 7, 39), (39, 37, 11), (39, 33, 37), (33, 6, 37), (37, 38, 11), (37, 32, 38), (32, 10, 38), (23, 36, 10), (23, 30, 36), (30, 9, 36), (31, 35, 9), (31, 28, 35), (28, 8, 35), (29, 34, 8), (29, 26, 34), (26, 7, 34), (27, 33, 7), (27, 24, 33), (24, 6, 33), (25, 32, 6), (25, 22, 32), (22, 10, 32), (30, 31, 9), (30, 21, 31), (21, 4, 31), (28, 29, 8), (28, 20, 29), (20, 3, 29), (26, 27, 7), (26, 18, 27), (18, 2, 27), (24, 25, 6), (24, 14, 25), (14, 1, 25), (22, 23, 10), (22, 15, 23), (15, 5, 23), (16, 21, 5), (16, 19, 21), (19, 4, 21), (19, 20, 4), (19, 17, 20), (17, 3, 20), (17, 18, 3), (17, 12, 18), (12, 2, 18), (15, 16, 5), (15, 13, 16), (13, 0, 16), (12, 14, 2), (12, 13, 14), (13, 1, 14)])
_uv = me_icosphere_005.uv_layers.new(name='UVMap')
_uv.uv.foreach_set('vector', [0.1818, 0.0, 0.2273, 0.07873, 0.1364, 0.07873, 0.2727, 0.1575, 0.3182, 0.07873, 0.3636, 0.1575, 0.9091, 0.0, 0.9545, 0.07873, 0.8636, 0.07873, 0.7273, 0.0, 0.7727, 0.07873, 0.6818, 0.07873, 0.5455, 0.0, 0.5909, 0.07873, 0.5, 0.07873, 0.2727, 0.1575, 0.3636, 0.1575, 0.3182, 0.2362, 0.09091, 0.1575, 0.1818, 0.1575, 0.1364, 0.2362, 0.8182, 0.1575, 0.9091, 0.1575, 0.8636, 0.2362, 0.6364, 0.1575, 0.7273, 0.1575, 0.6818, 0.2362, 0.4545, 0.1575, 0.5455, 0.1575, 0.5, 0.2362, 0.2727, 0.1575, 0.3182, 0.2362, 0.2273, 0.2362, 0.09091, 0.1575, 0.1364, 0.2362, 0.04546, 0.2362, 0.8182, 0.1575, 0.8636, 0.2362, 0.7727, 0.2362, 0.6364, 0.1575, 0.6818, 0.2362, 0.5909, 0.2362, 0.4545, 0.1575, 0.5, 0.2362, 0.4091, 0.2362, 0.1818, 0.3149, 0.2727, 0.3149, 0.2273, 0.3937, 0.0, 0.3149, 0.09091, 0.3149, 0.04546, 0.3937, 0.7273, 0.3149, 0.8182, 0.3149, 0.7727, 0.3937, 0.5455, 0.3149, 0.6364, 0.3149, 0.5909, 0.3937, 0.3636, 0.3149, 0.4545, 0.3149, 0.4091, 0.3937, 0.4091, 0.3937, 0.5, 0.3937, 0.4545, 0.4724, 0.4091, 0.3937, 0.4545, 0.3149, 0.5, 0.3937, 0.4545, 0.3149, 0.5455, 0.3149, 0.5, 0.3937, 0.5909, 0.3937, 0.6818, 0.3937, 0.6364, 0.4724, 0.5909, 0.3937, 0.6364, 0.3149, 0.6818, 0.3937, 0.6364, 0.3149, 0.7273, 0.3149, 0.6818, 0.3937, 0.7727, 0.3937, 0.8636, 0.3937, 0.8182, 0.4724, 0.7727, 0.3937, 0.8182, 0.3149, 0.8636, 0.3937, 0.8182, 0.3149, 0.9091, 0.3149, 0.8636, 0.3937, 0.04546, 0.3937, 0.1364, 0.3937, 0.09091, 0.4724, 0.04546, 0.3937, 0.09091, 0.3149, 0.1364, 0.3937, 0.09091, 0.3149, 0.1818, 0.3149, 0.1364, 0.3937, 0.2273, 0.3937, 0.3182, 0.3937, 0.2727, 0.4724, 0.2273, 0.3937, 0.2727, 0.3149, 0.3182, 0.3937, 0.2727, 0.3149, 0.3636, 0.3149, 0.3182, 0.3937, 0.4091, 0.2362, 0.4545, 0.3149, 0.3636, 0.3149, 0.4091, 0.2362, 0.5, 0.2362, 0.4545, 0.3149, 0.5, 0.2362, 0.5455, 0.3149, 0.4545, 0.3149, 0.5909, 0.2362, 0.6364, 0.3149, 0.5455, 0.3149, 0.5909, 0.2362, 0.6818, 0.2362, 0.6364, 0.3149, 0.6818, 0.2362, 0.7273, 0.3149, 0.6364, 0.3149, 0.7727, 0.2362, 0.8182, 0.3149, 0.7273, 0.3149, 0.7727, 0.2362, 0.8636, 0.2362, 0.8182, 0.3149, 0.8636, 0.2362, 0.9091, 0.3149, 0.8182, 0.3149, 0.04546, 0.2362, 0.09091, 0.3149, 0.0, 0.3149, 0.04546, 0.2362, 0.1364, 0.2362, 0.09091, 0.3149, 0.1364, 0.2362, 0.1818, 0.3149, 0.09091, 0.3149, 0.2273, 0.2362, 0.2727, 0.3149, 0.1818, 0.3149, 0.2273, 0.2362, 0.3182, 0.2362, 0.2727, 0.3149, 0.3182, 0.2362, 0.3636, 0.3149, 0.2727, 0.3149, 0.5, 0.2362, 0.5909, 0.2362, 0.5455, 0.3149, 0.5, 0.2362, 0.5455, 0.1575, 0.5909, 0.2362, 0.5455, 0.1575, 0.6364, 0.1575, 0.5909, 0.2362, 0.6818, 0.2362, 0.7727, 0.2362, 0.7273, 0.3149, 0.6818, 0.2362, 0.7273, 0.1575, 0.7727, 0.2362, 0.7273, 0.1575, 0.8182, 0.1575, 0.7727, 0.2362, 0.8636, 0.2362, 0.9545, 0.2362, 0.9091, 0.3149, 0.8636, 0.2362, 0.9091, 0.1575, 0.9545, 0.2362, 0.9091, 0.1575, 1.0, 0.1575, 0.9545, 0.2362, 0.1364, 0.2362, 0.2273, 0.2362, 0.1818, 0.3149, 0.1364, 0.2362, 0.1818, 0.1575, 0.2273, 0.2362, 0.1818, 0.1575, 0.2727, 0.1575, 0.2273, 0.2362, 0.3182, 0.2362, 0.4091, 0.2362, 0.3636, 0.3149, 0.3182, 0.2362, 0.3636, 0.1575, 0.4091, 0.2362, 0.3636, 0.1575, 0.4545, 0.1575, 0.4091, 0.2362, 0.5, 0.07873, 0.5455, 0.1575, 0.4545, 0.1575, 0.5, 0.07873, 0.5909, 0.07873, 0.5455, 0.1575, 0.5909, 0.07873, 0.6364, 0.1575, 0.5455, 0.1575, 0.6818, 0.07873, 0.7273, 0.1575, 0.6364, 0.1575, 0.6818, 0.07873, 0.7727, 0.07873, 0.7273, 0.1575, 0.7727, 0.07873, 0.8182, 0.1575, 0.7273, 0.1575, 0.8636, 0.07873, 0.9091, 0.1575, 0.8182, 0.1575, 0.8636, 0.07873, 0.9545, 0.07873, 0.9091, 0.1575, 0.9545, 0.07873, 1.0, 0.1575, 0.9091, 0.1575, 0.3636, 0.1575, 0.4091, 0.07873, 0.4545, 0.1575, 0.3636, 0.1575, 0.3182, 0.07873, 0.4091, 0.07873, 0.3182, 0.07873, 0.3636, 0.0, 0.4091, 0.07873, 0.1364, 0.07873, 0.1818, 0.1575, 0.09091, 0.1575, 0.1364, 0.07873, 0.2273, 0.07873, 0.1818, 0.1575, 0.2273, 0.07873, 0.2727, 0.1575, 0.1818, 0.1575])
me_icosphere_005.update()
me_arm_r1_001 = bpy.data.meshes.new('arm_r1.001')
me_arm_r1_001.from_pydata([(1.0, 1.0, 1.0), (1.0, 1.0, -1.0), (1.0, -1.0, 1.0), (1.0, -1.0, -1.0), (-1.0, 1.0, 1.0), (-1.0, 1.0, -1.0), (-1.0, -1.0, 1.0), (-1.0, -1.0, -1.0)], [], [(0, 4, 6, 2), (3, 2, 6, 7), (7, 6, 4, 5), (5, 1, 3, 7), (1, 0, 2, 3), (5, 4, 0, 1)])
_uv = me_arm_r1_001.uv_layers.new(name='UVMap')
_uv.uv.foreach_set('vector', [0.625, 0.5, 0.875, 0.5, 0.875, 0.75, 0.625, 0.75, 0.375, 0.75, 0.625, 0.75, 0.625, 1.0, 0.375, 1.0, 0.375, 0.0, 0.625, 0.0, 0.625, 0.25, 0.375, 0.25, 0.125, 0.5, 0.375, 0.5, 0.375, 0.75, 0.125, 0.75, 0.375, 0.5, 0.625, 0.5, 0.625, 0.75, 0.375, 0.75, 0.375, 0.25, 0.625, 0.25, 0.625, 0.5, 0.375, 0.5])
me_arm_r1_001.materials.append(mat_material)
me_arm_r1_001.use_mirror_vertex_groups = False
me_arm_r1_001.update()
me_icosphere_006 = bpy.data.meshes.new('Icosphere.006')
me_icosphere_006.from_pydata([(0.0, 0.0, -1.051), (0.7604, -0.5524, -0.4699), (-0.2904, -0.8938, -0.4699), (-0.9398, 0.0, -0.4699), (-0.2904, 0.8938, -0.4699), (0.7604, 0.5524, -0.4699), (0.2904, -0.8938, 0.4699), (-0.7604, -0.5524, 0.4699), (-0.7604, 0.5524, 0.4699), (0.2904, 0.8938, 0.4699), (0.9398, 0.0, 0.4699), (0.0, 0.0, 1.051), (-0.1707, -0.5254, -0.8938), (0.4469, -0.3247, -0.8938), (0.2762, -0.8501, -0.5524), (0.8938, 0.0, -0.5524), (0.4469, 0.3247, -0.8938), (-0.5524, 0.0, -0.8938), (-0.7231, -0.5254, -0.5524), (-0.1707, 0.5254, -0.8938), (-0.7231, 0.5254, -0.5524), (0.2762, 0.8501, -0.5524), (0.9994, -0.3247, 0.0), (0.9994, 0.3247, 0.0), (0.0, -1.051, 0.0), (0.6176, -0.8501, 0.0), (-0.9994, -0.3247, 0.0), (-0.6176, -0.8501, 0.0), (-0.6176, 0.8501, 0.0), (-0.9994, 0.3247, 0.0), (0.6176, 0.8501, 0.0), (0.0, 1.051, 0.0), (0.7231, -0.5254, 0.5524), (-0.2762, -0.8501, 0.5524), (-0.8938, 0.0, 0.5524), (-0.2762, 0.8501, 0.5524), (0.7231, 0.5254, 0.5524), (0.1707, -0.5254, 0.8938), (0.5524, 0.0, 0.8938), (-0.4469, -0.3247, 0.8938), (-0.4469, 0.3247, 0.8938), (0.1707, 0.5254, 0.8938)], [], [(0, 13, 12), (1, 13, 15), (0, 12, 17), (0, 17, 19), (0, 19, 16), (1, 15, 22), (2, 14, 24), (3, 18, 26), (4, 20, 28), (5, 21, 30), (1, 22, 25), (2, 24, 27), (3, 26, 29), (4, 28, 31), (5, 30, 23), (6, 32, 37), (7, 33, 39), (8, 34, 40), (9, 35, 41), (10, 36, 38), (38, 41, 11), (38, 36, 41), (36, 9, 41), (41, 40, 11), (41, 35, 40), (35, 8, 40), (40, 39, 11), (40, 34, 39), (34, 7, 39), (39, 37, 11), (39, 33, 37), (33, 6, 37), (37, 38, 11), (37, 32, 38), (32, 10, 38), (23, 36, 10), (23, 30, 36), (30, 9, 36), (31, 35, 9), (31, 28, 35), (28, 8, 35), (29, 34, 8), (29, 26, 34), (26, 7, 34), (27, 33, 7), (27, 24, 33), (24, 6, 33), (25, 32, 6), (25, 22, 32), (22, 10, 32), (30, 31, 9), (30, 21, 31), (21, 4, 31), (28, 29, 8), (28, 20, 29), (20, 3, 29), (26, 27, 7), (26, 18, 27), (18, 2, 27), (24, 25, 6), (24, 14, 25), (14, 1, 25), (22, 23, 10), (22, 15, 23), (15, 5, 23), (16, 21, 5), (16, 19, 21), (19, 4, 21), (19, 20, 4), (19, 17, 20), (17, 3, 20), (17, 18, 3), (17, 12, 18), (12, 2, 18), (15, 16, 5), (15, 13, 16), (13, 0, 16), (12, 14, 2), (12, 13, 14), (13, 1, 14)])
_uv = me_icosphere_006.uv_layers.new(name='UVMap')
_uv.uv.foreach_set('vector', [0.1818, 0.0, 0.2273, 0.07873, 0.1364, 0.07873, 0.2727, 0.1575, 0.3182, 0.07873, 0.3636, 0.1575, 0.9091, 0.0, 0.9545, 0.07873, 0.8636, 0.07873, 0.7273, 0.0, 0.7727, 0.07873, 0.6818, 0.07873, 0.5455, 0.0, 0.5909, 0.07873, 0.5, 0.07873, 0.2727, 0.1575, 0.3636, 0.1575, 0.3182, 0.2362, 0.09091, 0.1575, 0.1818, 0.1575, 0.1364, 0.2362, 0.8182, 0.1575, 0.9091, 0.1575, 0.8636, 0.2362, 0.6364, 0.1575, 0.7273, 0.1575, 0.6818, 0.2362, 0.4545, 0.1575, 0.5455, 0.1575, 0.5, 0.2362, 0.2727, 0.1575, 0.3182, 0.2362, 0.2273, 0.2362, 0.09091, 0.1575, 0.1364, 0.2362, 0.04546, 0.2362, 0.8182, 0.1575, 0.8636, 0.2362, 0.7727, 0.2362, 0.6364, 0.1575, 0.6818, 0.2362, 0.5909, 0.2362, 0.4545, 0.1575, 0.5, 0.2362, 0.4091, 0.2362, 0.1818, 0.3149, 0.2727, 0.3149, 0.2273, 0.3937, 0.0, 0.3149, 0.09091, 0.3149, 0.04546, 0.3937, 0.7273, 0.3149, 0.8182, 0.3149, 0.7727, 0.3937, 0.5455, 0.3149, 0.6364, 0.3149, 0.5909, 0.3937, 0.3636, 0.3149, 0.4545, 0.3149, 0.4091, 0.3937, 0.4091, 0.3937, 0.5, 0.3937, 0.4545, 0.4724, 0.4091, 0.3937, 0.4545, 0.3149, 0.5, 0.3937, 0.4545, 0.3149, 0.5455, 0.3149, 0.5, 0.3937, 0.5909, 0.3937, 0.6818, 0.3937, 0.6364, 0.4724, 0.5909, 0.3937, 0.6364, 0.3149, 0.6818, 0.3937, 0.6364, 0.3149, 0.7273, 0.3149, 0.6818, 0.3937, 0.7727, 0.3937, 0.8636, 0.3937, 0.8182, 0.4724, 0.7727, 0.3937, 0.8182, 0.3149, 0.8636, 0.3937, 0.8182, 0.3149, 0.9091, 0.3149, 0.8636, 0.3937, 0.04546, 0.3937, 0.1364, 0.3937, 0.09091, 0.4724, 0.04546, 0.3937, 0.09091, 0.3149, 0.1364, 0.3937, 0.09091, 0.3149, 0.1818, 0.3149, 0.1364, 0.3937, 0.2273, 0.3937, 0.3182, 0.3937, 0.2727, 0.4724, 0.2273, 0.3937, 0.2727, 0.3149, 0.3182, 0.3937, 0.2727, 0.3149, 0.3636, 0.3149, 0.3182, 0.3937, 0.4091, 0.2362, 0.4545, 0.3149, 0.3636, 0.3149, 0.4091, 0.2362, 0.5, 0.2362, 0.4545, 0.3149, 0.5, 0.2362, 0.5455, 0.3149, 0.4545, 0.3149, 0.5909, 0.2362, 0.6364, 0.3149, 0.5455, 0.3149, 0.5909, 0.2362, 0.6818, 0.2362, 0.6364, 0.3149, 0.6818, 0.2362, 0.7273, 0.3149, 0.6364, 0.3149, 0.7727, 0.2362, 0.8182, 0.3149, 0.7273, 0.3149, 0.7727, 0.2362, 0.8636, 0.2362, 0.8182, 0.3149, 0.8636, 0.2362, 0.9091, 0.3149, 0.8182, 0.3149, 0.04546, 0.2362, 0.09091, 0.3149, 0.0, 0.3149, 0.04546, 0.2362, 0.1364, 0.2362, 0.09091, 0.3149, 0.1364, 0.2362, 0.1818, 0.3149, 0.09091, 0.3149, 0.2273, 0.2362, 0.2727, 0.3149, 0.1818, 0.3149, 0.2273, 0.2362, 0.3182, 0.2362, 0.2727, 0.3149, 0.3182, 0.2362, 0.3636, 0.3149, 0.2727, 0.3149, 0.5, 0.2362, 0.5909, 0.2362, 0.5455, 0.3149, 0.5, 0.2362, 0.5455, 0.1575, 0.5909, 0.2362, 0.5455, 0.1575, 0.6364, 0.1575, 0.5909, 0.2362, 0.6818, 0.2362, 0.7727, 0.2362, 0.7273, 0.3149, 0.6818, 0.2362, 0.7273, 0.1575, 0.7727, 0.2362, 0.7273, 0.1575, 0.8182, 0.1575, 0.7727, 0.2362, 0.8636, 0.2362, 0.9545, 0.2362, 0.9091, 0.3149, 0.8636, 0.2362, 0.9091, 0.1575, 0.9545, 0.2362, 0.9091, 0.1575, 1.0, 0.1575, 0.9545, 0.2362, 0.1364, 0.2362, 0.2273, 0.2362, 0.1818, 0.3149, 0.1364, 0.2362, 0.1818, 0.1575, 0.2273, 0.2362, 0.1818, 0.1575, 0.2727, 0.1575, 0.2273, 0.2362, 0.3182, 0.2362, 0.4091, 0.2362, 0.3636, 0.3149, 0.3182, 0.2362, 0.3636, 0.1575, 0.4091, 0.2362, 0.3636, 0.1575, 0.4545, 0.1575, 0.4091, 0.2362, 0.5, 0.07873, 0.5455, 0.1575, 0.4545, 0.1575, 0.5, 0.07873, 0.5909, 0.07873, 0.5455, 0.1575, 0.5909, 0.07873, 0.6364, 0.1575, 0.5455, 0.1575, 0.6818, 0.07873, 0.7273, 0.1575, 0.6364, 0.1575, 0.6818, 0.07873, 0.7727, 0.07873, 0.7273, 0.1575, 0.7727, 0.07873, 0.8182, 0.1575, 0.7273, 0.1575, 0.8636, 0.07873, 0.9091, 0.1575, 0.8182, 0.1575, 0.8636, 0.07873, 0.9545, 0.07873, 0.9091, 0.1575, 0.9545, 0.07873, 1.0, 0.1575, 0.9091, 0.1575, 0.3636, 0.1575, 0.4091, 0.07873, 0.4545, 0.1575, 0.3636, 0.1575, 0.3182, 0.07873, 0.4091, 0.07873, 0.3182, 0.07873, 0.3636, 0.0, 0.4091, 0.07873, 0.1364, 0.07873, 0.1818, 0.1575, 0.09091, 0.1575, 0.1364, 0.07873, 0.2273, 0.07873, 0.1818, 0.1575, 0.2273, 0.07873, 0.2727, 0.1575, 0.1818, 0.1575])
me_icosphere_006.update()
me_cube_001 = bpy.data.meshes.new('Cube.001')
me_cube_001.from_pydata([(1.0, 1.0, 1.0), (1.0, 1.0, -1.0), (1.0, -1.0, 1.0), (1.0, -1.0, -1.0), (-1.0, 1.0, 1.0), (-1.0, 1.0, -1.0), (-1.0, -1.0, 1.0), (-1.0, -1.0, -1.0)], [], [(0, 4, 6, 2), (3, 2, 6, 7), (7, 6, 4, 5), (5, 1, 3, 7), (1, 0, 2, 3), (5, 4, 0, 1)])
_uv = me_cube_001.uv_layers.new(name='UVMap')
_uv.uv.foreach_set('vector', [0.625, 0.5, 0.875, 0.5, 0.875, 0.75, 0.625, 0.75, 0.375, 0.75, 0.625, 0.75, 0.625, 1.0, 0.375, 1.0, 0.375, 0.0, 0.625, 0.0, 0.625, 0.25, 0.375, 0.25, 0.125, 0.5, 0.375, 0.5, 0.375, 0.75, 0.125, 0.75, 0.375, 0.5, 0.625, 0.5, 0.625, 0.75, 0.375, 0.75, 0.375, 0.25, 0.625, 0.25, 0.625, 0.5, 0.375, 0.5])
me_cube_001.materials.append(mat_material)
me_cube_001.use_mirror_vertex_groups = False
me_cube_001.update()
me_icosphere_007 = bpy.data.meshes.new('Icosphere.007')
me_icosphere_007.from_pydata([(0.0, 0.0, -1.051), (0.7604, -0.5524, -0.4699), (-0.2904, -0.8938, -0.4699), (-0.9398, 0.0, -0.4699), (-0.2904, 0.8938, -0.4699), (0.7604, 0.5524, -0.4699), (0.2904, -0.8938, 0.4699), (-0.7604, -0.5524, 0.4699), (-0.7604, 0.5524, 0.4699), (0.2904, 0.8938, 0.4699), (0.9398, 0.0, 0.4699), (0.0, 0.0, 1.051), (-0.1707, -0.5254, -0.8938), (0.4469, -0.3247, -0.8938), (0.2762, -0.8501, -0.5524), (0.8938, 0.0, -0.5524), (0.4469, 0.3247, -0.8938), (-0.5524, 0.0, -0.8938), (-0.7231, -0.5254, -0.5524), (-0.1707, 0.5254, -0.8938), (-0.7231, 0.5254, -0.5524), (0.2762, 0.8501, -0.5524), (0.9994, -0.3247, 0.0), (0.9994, 0.3247, 0.0), (0.0, -1.051, 0.0), (0.6176, -0.8501, 0.0), (-0.9994, -0.3247, 0.0), (-0.6176, -0.8501, 0.0), (-0.6176, 0.8501, 0.0), (-0.9994, 0.3247, 0.0), (0.6176, 0.8501, 0.0), (0.0, 1.051, 0.0), (0.7231, -0.5254, 0.5524), (-0.2762, -0.8501, 0.5524), (-0.8938, 0.0, 0.5524), (-0.2762, 0.8501, 0.5524), (0.7231, 0.5254, 0.5524), (0.1707, -0.5254, 0.8938), (0.5524, 0.0, 0.8938), (-0.4469, -0.3247, 0.8938), (-0.4469, 0.3247, 0.8938), (0.1707, 0.5254, 0.8938)], [], [(0, 13, 12), (1, 13, 15), (0, 12, 17), (0, 17, 19), (0, 19, 16), (1, 15, 22), (2, 14, 24), (3, 18, 26), (4, 20, 28), (5, 21, 30), (1, 22, 25), (2, 24, 27), (3, 26, 29), (4, 28, 31), (5, 30, 23), (6, 32, 37), (7, 33, 39), (8, 34, 40), (9, 35, 41), (10, 36, 38), (38, 41, 11), (38, 36, 41), (36, 9, 41), (41, 40, 11), (41, 35, 40), (35, 8, 40), (40, 39, 11), (40, 34, 39), (34, 7, 39), (39, 37, 11), (39, 33, 37), (33, 6, 37), (37, 38, 11), (37, 32, 38), (32, 10, 38), (23, 36, 10), (23, 30, 36), (30, 9, 36), (31, 35, 9), (31, 28, 35), (28, 8, 35), (29, 34, 8), (29, 26, 34), (26, 7, 34), (27, 33, 7), (27, 24, 33), (24, 6, 33), (25, 32, 6), (25, 22, 32), (22, 10, 32), (30, 31, 9), (30, 21, 31), (21, 4, 31), (28, 29, 8), (28, 20, 29), (20, 3, 29), (26, 27, 7), (26, 18, 27), (18, 2, 27), (24, 25, 6), (24, 14, 25), (14, 1, 25), (22, 23, 10), (22, 15, 23), (15, 5, 23), (16, 21, 5), (16, 19, 21), (19, 4, 21), (19, 20, 4), (19, 17, 20), (17, 3, 20), (17, 18, 3), (17, 12, 18), (12, 2, 18), (15, 16, 5), (15, 13, 16), (13, 0, 16), (12, 14, 2), (12, 13, 14), (13, 1, 14)])
_uv = me_icosphere_007.uv_layers.new(name='UVMap')
_uv.uv.foreach_set('vector', [0.1818, 0.0, 0.2273, 0.07873, 0.1364, 0.07873, 0.2727, 0.1575, 0.3182, 0.07873, 0.3636, 0.1575, 0.9091, 0.0, 0.9545, 0.07873, 0.8636, 0.07873, 0.7273, 0.0, 0.7727, 0.07873, 0.6818, 0.07873, 0.5455, 0.0, 0.5909, 0.07873, 0.5, 0.07873, 0.2727, 0.1575, 0.3636, 0.1575, 0.3182, 0.2362, 0.09091, 0.1575, 0.1818, 0.1575, 0.1364, 0.2362, 0.8182, 0.1575, 0.9091, 0.1575, 0.8636, 0.2362, 0.6364, 0.1575, 0.7273, 0.1575, 0.6818, 0.2362, 0.4545, 0.1575, 0.5455, 0.1575, 0.5, 0.2362, 0.2727, 0.1575, 0.3182, 0.2362, 0.2273, 0.2362, 0.09091, 0.1575, 0.1364, 0.2362, 0.04546, 0.2362, 0.8182, 0.1575, 0.8636, 0.2362, 0.7727, 0.2362, 0.6364, 0.1575, 0.6818, 0.2362, 0.5909, 0.2362, 0.4545, 0.1575, 0.5, 0.2362, 0.4091, 0.2362, 0.1818, 0.3149, 0.2727, 0.3149, 0.2273, 0.3937, 0.0, 0.3149, 0.09091, 0.3149, 0.04546, 0.3937, 0.7273, 0.3149, 0.8182, 0.3149, 0.7727, 0.3937, 0.5455, 0.3149, 0.6364, 0.3149, 0.5909, 0.3937, 0.3636, 0.3149, 0.4545, 0.3149, 0.4091, 0.3937, 0.4091, 0.3937, 0.5, 0.3937, 0.4545, 0.4724, 0.4091, 0.3937, 0.4545, 0.3149, 0.5, 0.3937, 0.4545, 0.3149, 0.5455, 0.3149, 0.5, 0.3937, 0.5909, 0.3937, 0.6818, 0.3937, 0.6364, 0.4724, 0.5909, 0.3937, 0.6364, 0.3149, 0.6818, 0.3937, 0.6364, 0.3149, 0.7273, 0.3149, 0.6818, 0.3937, 0.7727, 0.3937, 0.8636, 0.3937, 0.8182, 0.4724, 0.7727, 0.3937, 0.8182, 0.3149, 0.8636, 0.3937, 0.8182, 0.3149, 0.9091, 0.3149, 0.8636, 0.3937, 0.04546, 0.3937, 0.1364, 0.3937, 0.09091, 0.4724, 0.04546, 0.3937, 0.09091, 0.3149, 0.1364, 0.3937, 0.09091, 0.3149, 0.1818, 0.3149, 0.1364, 0.3937, 0.2273, 0.3937, 0.3182, 0.3937, 0.2727, 0.4724, 0.2273, 0.3937, 0.2727, 0.3149, 0.3182, 0.3937, 0.2727, 0.3149, 0.3636, 0.3149, 0.3182, 0.3937, 0.4091, 0.2362, 0.4545, 0.3149, 0.3636, 0.3149, 0.4091, 0.2362, 0.5, 0.2362, 0.4545, 0.3149, 0.5, 0.2362, 0.5455, 0.3149, 0.4545, 0.3149, 0.5909, 0.2362, 0.6364, 0.3149, 0.5455, 0.3149, 0.5909, 0.2362, 0.6818, 0.2362, 0.6364, 0.3149, 0.6818, 0.2362, 0.7273, 0.3149, 0.6364, 0.3149, 0.7727, 0.2362, 0.8182, 0.3149, 0.7273, 0.3149, 0.7727, 0.2362, 0.8636, 0.2362, 0.8182, 0.3149, 0.8636, 0.2362, 0.9091, 0.3149, 0.8182, 0.3149, 0.04546, 0.2362, 0.09091, 0.3149, 0.0, 0.3149, 0.04546, 0.2362, 0.1364, 0.2362, 0.09091, 0.3149, 0.1364, 0.2362, 0.1818, 0.3149, 0.09091, 0.3149, 0.2273, 0.2362, 0.2727, 0.3149, 0.1818, 0.3149, 0.2273, 0.2362, 0.3182, 0.2362, 0.2727, 0.3149, 0.3182, 0.2362, 0.3636, 0.3149, 0.2727, 0.3149, 0.5, 0.2362, 0.5909, 0.2362, 0.5455, 0.3149, 0.5, 0.2362, 0.5455, 0.1575, 0.5909, 0.2362, 0.5455, 0.1575, 0.6364, 0.1575, 0.5909, 0.2362, 0.6818, 0.2362, 0.7727, 0.2362, 0.7273, 0.3149, 0.6818, 0.2362, 0.7273, 0.1575, 0.7727, 0.2362, 0.7273, 0.1575, 0.8182, 0.1575, 0.7727, 0.2362, 0.8636, 0.2362, 0.9545, 0.2362, 0.9091, 0.3149, 0.8636, 0.2362, 0.9091, 0.1575, 0.9545, 0.2362, 0.9091, 0.1575, 1.0, 0.1575, 0.9545, 0.2362, 0.1364, 0.2362, 0.2273, 0.2362, 0.1818, 0.3149, 0.1364, 0.2362, 0.1818, 0.1575, 0.2273, 0.2362, 0.1818, 0.1575, 0.2727, 0.1575, 0.2273, 0.2362, 0.3182, 0.2362, 0.4091, 0.2362, 0.3636, 0.3149, 0.3182, 0.2362, 0.3636, 0.1575, 0.4091, 0.2362, 0.3636, 0.1575, 0.4545, 0.1575, 0.4091, 0.2362, 0.5, 0.07873, 0.5455, 0.1575, 0.4545, 0.1575, 0.5, 0.07873, 0.5909, 0.07873, 0.5455, 0.1575, 0.5909, 0.07873, 0.6364, 0.1575, 0.5455, 0.1575, 0.6818, 0.07873, 0.7273, 0.1575, 0.6364, 0.1575, 0.6818, 0.07873, 0.7727, 0.07873, 0.7273, 0.1575, 0.7727, 0.07873, 0.8182, 0.1575, 0.7273, 0.1575, 0.8636, 0.07873, 0.9091, 0.1575, 0.8182, 0.1575, 0.8636, 0.07873, 0.9545, 0.07873, 0.9091, 0.1575, 0.9545, 0.07873, 1.0, 0.1575, 0.9091, 0.1575, 0.3636, 0.1575, 0.4091, 0.07873, 0.4545, 0.1575, 0.3636, 0.1575, 0.3182, 0.07873, 0.4091, 0.07873, 0.3182, 0.07873, 0.3636, 0.0, 0.4091, 0.07873, 0.1364, 0.07873, 0.1818, 0.1575, 0.09091, 0.1575, 0.1364, 0.07873, 0.2273, 0.07873, 0.1818, 0.1575, 0.2273, 0.07873, 0.2727, 0.1575, 0.1818, 0.1575])
me_icosphere_007.update()
me_cube_005 = bpy.data.meshes.new('Cube.005')
me_cube_005.from_pydata([(1.0, 1.0, 1.0), (1.0, 1.0, -1.0), (1.0, -1.0, 1.0), (1.0, -1.0, -1.0), (-1.0, 1.0, 1.0), (-1.0, 1.0, -1.0), (-1.0, -1.0, 1.0), (-1.0, -1.0, -1.0)], [], [(0, 4, 6, 2), (3, 2, 6, 7), (7, 6, 4, 5), (5, 1, 3, 7), (1, 0, 2, 3), (5, 4, 0, 1)])
_uv = me_cube_005.uv_layers.new(name='UVMap')
_uv.uv.foreach_set('vector', [0.625, 0.5, 0.875, 0.5, 0.875, 0.75, 0.625, 0.75, 0.375, 0.75, 0.625, 0.75, 0.625, 1.0, 0.375, 1.0, 0.375, 0.0, 0.625, 0.0, 0.625, 0.25, 0.375, 0.25, 0.125, 0.5, 0.375, 0.5, 0.375, 0.75, 0.125, 0.75, 0.375, 0.5, 0.625, 0.5, 0.625, 0.75, 0.375, 0.75, 0.375, 0.25, 0.625, 0.25, 0.625, 0.5, 0.375, 0.5])
me_cube_005.materials.append(mat_material)
me_cube_005.use_mirror_vertex_groups = False
me_cube_005.update()
me_icosphere_008 = bpy.data.meshes.new('Icosphere.008')
me_icosphere_008.from_pydata([(0.0, 0.0, -1.051), (0.7604, -0.5524, -0.4699), (-0.2904, -0.8938, -0.4699), (-0.9398, 0.0, -0.4699), (-0.2904, 0.8938, -0.4699), (0.7604, 0.5524, -0.4699), (0.2904, -0.8938, 0.4699), (-0.7604, -0.5524, 0.4699), (-0.7604, 0.5524, 0.4699), (0.2904, 0.8938, 0.4699), (0.9398, 0.0, 0.4699), (0.0, 0.0, 1.051), (-0.1707, -0.5254, -0.8938), (0.4469, -0.3247, -0.8938), (0.2762, -0.8501, -0.5524), (0.8938, 0.0, -0.5524), (0.4469, 0.3247, -0.8938), (-0.5524, 0.0, -0.8938), (-0.7231, -0.5254, -0.5524), (-0.1707, 0.5254, -0.8938), (-0.7231, 0.5254, -0.5524), (0.2762, 0.8501, -0.5524), (0.9994, -0.3247, 0.0), (0.9994, 0.3247, 0.0), (0.0, -1.051, 0.0), (0.6176, -0.8501, 0.0), (-0.9994, -0.3247, 0.0), (-0.6176, -0.8501, 0.0), (-0.6176, 0.8501, 0.0), (-0.9994, 0.3247, 0.0), (0.6176, 0.8501, 0.0), (0.0, 1.051, 0.0), (0.7231, -0.5254, 0.5524), (-0.2762, -0.8501, 0.5524), (-0.8938, 0.0, 0.5524), (-0.2762, 0.8501, 0.5524), (0.7231, 0.5254, 0.5524), (0.1707, -0.5254, 0.8938), (0.5524, 0.0, 0.8938), (-0.4469, -0.3247, 0.8938), (-0.4469, 0.3247, 0.8938), (0.1707, 0.5254, 0.8938)], [], [(0, 13, 12), (1, 13, 15), (0, 12, 17), (0, 17, 19), (0, 19, 16), (1, 15, 22), (2, 14, 24), (3, 18, 26), (4, 20, 28), (5, 21, 30), (1, 22, 25), (2, 24, 27), (3, 26, 29), (4, 28, 31), (5, 30, 23), (6, 32, 37), (7, 33, 39), (8, 34, 40), (9, 35, 41), (10, 36, 38), (38, 41, 11), (38, 36, 41), (36, 9, 41), (41, 40, 11), (41, 35, 40), (35, 8, 40), (40, 39, 11), (40, 34, 39), (34, 7, 39), (39, 37, 11), (39, 33, 37), (33, 6, 37), (37, 38, 11), (37, 32, 38), (32, 10, 38), (23, 36, 10), (23, 30, 36), (30, 9, 36), (31, 35, 9), (31, 28, 35), (28, 8, 35), (29, 34, 8), (29, 26, 34), (26, 7, 34), (27, 33, 7), (27, 24, 33), (24, 6, 33), (25, 32, 6), (25, 22, 32), (22, 10, 32), (30, 31, 9), (30, 21, 31), (21, 4, 31), (28, 29, 8), (28, 20, 29), (20, 3, 29), (26, 27, 7), (26, 18, 27), (18, 2, 27), (24, 25, 6), (24, 14, 25), (14, 1, 25), (22, 23, 10), (22, 15, 23), (15, 5, 23), (16, 21, 5), (16, 19, 21), (19, 4, 21), (19, 20, 4), (19, 17, 20), (17, 3, 20), (17, 18, 3), (17, 12, 18), (12, 2, 18), (15, 16, 5), (15, 13, 16), (13, 0, 16), (12, 14, 2), (12, 13, 14), (13, 1, 14)])
_uv = me_icosphere_008.uv_layers.new(name='UVMap')
_uv.uv.foreach_set('vector', [0.1818, 0.0, 0.2273, 0.07873, 0.1364, 0.07873, 0.2727, 0.1575, 0.3182, 0.07873, 0.3636, 0.1575, 0.9091, 0.0, 0.9545, 0.07873, 0.8636, 0.07873, 0.7273, 0.0, 0.7727, 0.07873, 0.6818, 0.07873, 0.5455, 0.0, 0.5909, 0.07873, 0.5, 0.07873, 0.2727, 0.1575, 0.3636, 0.1575, 0.3182, 0.2362, 0.09091, 0.1575, 0.1818, 0.1575, 0.1364, 0.2362, 0.8182, 0.1575, 0.9091, 0.1575, 0.8636, 0.2362, 0.6364, 0.1575, 0.7273, 0.1575, 0.6818, 0.2362, 0.4545, 0.1575, 0.5455, 0.1575, 0.5, 0.2362, 0.2727, 0.1575, 0.3182, 0.2362, 0.2273, 0.2362, 0.09091, 0.1575, 0.1364, 0.2362, 0.04546, 0.2362, 0.8182, 0.1575, 0.8636, 0.2362, 0.7727, 0.2362, 0.6364, 0.1575, 0.6818, 0.2362, 0.5909, 0.2362, 0.4545, 0.1575, 0.5, 0.2362, 0.4091, 0.2362, 0.1818, 0.3149, 0.2727, 0.3149, 0.2273, 0.3937, 0.0, 0.3149, 0.09091, 0.3149, 0.04546, 0.3937, 0.7273, 0.3149, 0.8182, 0.3149, 0.7727, 0.3937, 0.5455, 0.3149, 0.6364, 0.3149, 0.5909, 0.3937, 0.3636, 0.3149, 0.4545, 0.3149, 0.4091, 0.3937, 0.4091, 0.3937, 0.5, 0.3937, 0.4545, 0.4724, 0.4091, 0.3937, 0.4545, 0.3149, 0.5, 0.3937, 0.4545, 0.3149, 0.5455, 0.3149, 0.5, 0.3937, 0.5909, 0.3937, 0.6818, 0.3937, 0.6364, 0.4724, 0.5909, 0.3937, 0.6364, 0.3149, 0.6818, 0.3937, 0.6364, 0.3149, 0.7273, 0.3149, 0.6818, 0.3937, 0.7727, 0.3937, 0.8636, 0.3937, 0.8182, 0.4724, 0.7727, 0.3937, 0.8182, 0.3149, 0.8636, 0.3937, 0.8182, 0.3149, 0.9091, 0.3149, 0.8636, 0.3937, 0.04546, 0.3937, 0.1364, 0.3937, 0.09091, 0.4724, 0.04546, 0.3937, 0.09091, 0.3149, 0.1364, 0.3937, 0.09091, 0.3149, 0.1818, 0.3149, 0.1364, 0.3937, 0.2273, 0.3937, 0.3182, 0.3937, 0.2727, 0.4724, 0.2273, 0.3937, 0.2727, 0.3149, 0.3182, 0.3937, 0.2727, 0.3149, 0.3636, 0.3149, 0.3182, 0.3937, 0.4091, 0.2362, 0.4545, 0.3149, 0.3636, 0.3149, 0.4091, 0.2362, 0.5, 0.2362, 0.4545, 0.3149, 0.5, 0.2362, 0.5455, 0.3149, 0.4545, 0.3149, 0.5909, 0.2362, 0.6364, 0.3149, 0.5455, 0.3149, 0.5909, 0.2362, 0.6818, 0.2362, 0.6364, 0.3149, 0.6818, 0.2362, 0.7273, 0.3149, 0.6364, 0.3149, 0.7727, 0.2362, 0.8182, 0.3149, 0.7273, 0.3149, 0.7727, 0.2362, 0.8636, 0.2362, 0.8182, 0.3149, 0.8636, 0.2362, 0.9091, 0.3149, 0.8182, 0.3149, 0.04546, 0.2362, 0.09091, 0.3149, 0.0, 0.3149, 0.04546, 0.2362, 0.1364, 0.2362, 0.09091, 0.3149, 0.1364, 0.2362, 0.1818, 0.3149, 0.09091, 0.3149, 0.2273, 0.2362, 0.2727, 0.3149, 0.1818, 0.3149, 0.2273, 0.2362, 0.3182, 0.2362, 0.2727, 0.3149, 0.3182, 0.2362, 0.3636, 0.3149, 0.2727, 0.3149, 0.5, 0.2362, 0.5909, 0.2362, 0.5455, 0.3149, 0.5, 0.2362, 0.5455, 0.1575, 0.5909, 0.2362, 0.5455, 0.1575, 0.6364, 0.1575, 0.5909, 0.2362, 0.6818, 0.2362, 0.7727, 0.2362, 0.7273, 0.3149, 0.6818, 0.2362, 0.7273, 0.1575, 0.7727, 0.2362, 0.7273, 0.1575, 0.8182, 0.1575, 0.7727, 0.2362, 0.8636, 0.2362, 0.9545, 0.2362, 0.9091, 0.3149, 0.8636, 0.2362, 0.9091, 0.1575, 0.9545, 0.2362, 0.9091, 0.1575, 1.0, 0.1575, 0.9545, 0.2362, 0.1364, 0.2362, 0.2273, 0.2362, 0.1818, 0.3149, 0.1364, 0.2362, 0.1818, 0.1575, 0.2273, 0.2362, 0.1818, 0.1575, 0.2727, 0.1575, 0.2273, 0.2362, 0.3182, 0.2362, 0.4091, 0.2362, 0.3636, 0.3149, 0.3182, 0.2362, 0.3636, 0.1575, 0.4091, 0.2362, 0.3636, 0.1575, 0.4545, 0.1575, 0.4091, 0.2362, 0.5, 0.07873, 0.5455, 0.1575, 0.4545, 0.1575, 0.5, 0.07873, 0.5909, 0.07873, 0.5455, 0.1575, 0.5909, 0.07873, 0.6364, 0.1575, 0.5455, 0.1575, 0.6818, 0.07873, 0.7273, 0.1575, 0.6364, 0.1575, 0.6818, 0.07873, 0.7727, 0.07873, 0.7273, 0.1575, 0.7727, 0.07873, 0.8182, 0.1575, 0.7273, 0.1575, 0.8636, 0.07873, 0.9091, 0.1575, 0.8182, 0.1575, 0.8636, 0.07873, 0.9545, 0.07873, 0.9091, 0.1575, 0.9545, 0.07873, 1.0, 0.1575, 0.9091, 0.1575, 0.3636, 0.1575, 0.4091, 0.07873, 0.4545, 0.1575, 0.3636, 0.1575, 0.3182, 0.07873, 0.4091, 0.07873, 0.3182, 0.07873, 0.3636, 0.0, 0.4091, 0.07873, 0.1364, 0.07873, 0.1818, 0.1575, 0.09091, 0.1575, 0.1364, 0.07873, 0.2273, 0.07873, 0.1818, 0.1575, 0.2273, 0.07873, 0.2727, 0.1575, 0.1818, 0.1575])
me_icosphere_008.update()
me_cube_006 = bpy.data.meshes.new('Cube.006')
me_cube_006.from_pydata([(1.0, 1.0, 1.0), (1.0, 1.0, -1.0), (1.0, -1.0, 1.0), (1.0, -1.0, -1.0), (-1.0, 1.0, 1.0), (-1.0, 1.0, -1.0), (-1.0, -1.0, 1.0), (-1.0, -1.0, -1.0)], [], [(0, 4, 6, 2), (3, 2, 6, 7), (7, 6, 4, 5), (5, 1, 3, 7), (1, 0, 2, 3), (5, 4, 0, 1)])
_uv = me_cube_006.uv_layers.new(name='UVMap')
_uv.uv.foreach_set('vector', [0.625, 0.5, 0.875, 0.5, 0.875, 0.75, 0.625, 0.75, 0.375, 0.75, 0.625, 0.75, 0.625, 1.0, 0.375, 1.0, 0.375, 0.0, 0.625, 0.0, 0.625, 0.25, 0.375, 0.25, 0.125, 0.5, 0.375, 0.5, 0.375, 0.75, 0.125, 0.75, 0.375, 0.5, 0.625, 0.5, 0.625, 0.75, 0.375, 0.75, 0.375, 0.25, 0.625, 0.25, 0.625, 0.5, 0.375, 0.5])
me_cube_006.materials.append(mat_material)
me_cube_006.use_mirror_vertex_groups = False
me_cube_006.update()
me_cube_007 = bpy.data.meshes.new('Cube.007')
me_cube_007.from_pydata([(-0.8378, -0.508, -0.2945), (-0.8378, -0.508, 0.2945), (-0.8378, 0.508, -0.2945), (-0.8378, 0.508, 0.2945), (0.8378, -0.508, -0.2945), (0.8378, -0.508, 0.2945), (0.8378, 0.508, -0.2945), (0.8378, 0.508, 0.2945)], [], [(0, 1, 3, 2), (2, 3, 7, 6), (6, 7, 5, 4), (4, 5, 1, 0), (2, 6, 4, 0), (7, 3, 1, 5)])
_uv = me_cube_007.uv_layers.new(name='UVMap')
_uv.uv.foreach_set('vector', [0.375, 0.0, 0.625, 0.0, 0.625, 0.25, 0.375, 0.25, 0.375, 0.25, 0.625, 0.25, 0.625, 0.5, 0.375, 0.5, 0.375, 0.5, 0.625, 0.5, 0.625, 0.75, 0.375, 0.75, 0.375, 0.75, 0.625, 0.75, 0.625, 1.0, 0.375, 1.0, 0.125, 0.5, 0.375, 0.5, 0.375, 0.75, 0.125, 0.75, 0.625, 0.5, 0.875, 0.5, 0.875, 0.75, 0.625, 0.75])
me_cube_007.update()
me_cube_008 = bpy.data.meshes.new('Cube.008')
me_cube_008.from_pydata([(-0.8378, -0.508, -0.2945), (-0.8378, -0.508, 0.2945), (-0.8378, 0.508, -0.2945), (-0.8378, 0.508, 0.2945), (0.8378, -0.508, -0.2945), (0.8378, -0.508, 0.2945), (0.8378, 0.508, -0.2945), (0.8378, 0.508, 0.2945)], [], [(0, 1, 3, 2), (2, 3, 7, 6), (6, 7, 5, 4), (4, 5, 1, 0), (2, 6, 4, 0), (7, 3, 1, 5)])
_uv = me_cube_008.uv_layers.new(name='UVMap')
_uv.uv.foreach_set('vector', [0.375, 0.0, 0.625, 0.0, 0.625, 0.25, 0.375, 0.25, 0.375, 0.25, 0.625, 0.25, 0.625, 0.5, 0.375, 0.5, 0.375, 0.5, 0.625, 0.5, 0.625, 0.75, 0.375, 0.75, 0.375, 0.75, 0.625, 0.75, 0.625, 1.0, 0.375, 1.0, 0.125, 0.5, 0.375, 0.5, 0.375, 0.75, 0.125, 0.75, 0.625, 0.5, 0.875, 0.5, 0.875, 0.75, 0.625, 0.75])
me_cube_008.update()
me_cube_009 = bpy.data.meshes.new('Cube.009')
me_cube_009.from_pydata([(1.0, 1.0, 1.0), (1.0, 1.0, -1.0), (1.0, -1.0, 1.0), (1.0, -1.0, -1.0), (-1.0, 1.0, 1.0), (-1.0, 1.0, -1.0), (-1.0, -1.0, 1.0), (-1.0, -1.0, -1.0)], [], [(0, 4, 6, 2), (3, 2, 6, 7), (7, 6, 4, 5), (5, 1, 3, 7), (1, 0, 2, 3), (5, 4, 0, 1)])
_uv = me_cube_009.uv_layers.new(name='UVMap')
_uv.uv.foreach_set('vector', [0.625, 0.5, 0.875, 0.5, 0.875, 0.75, 0.625, 0.75, 0.375, 0.75, 0.625, 0.75, 0.625, 1.0, 0.375, 1.0, 0.375, 0.0, 0.625, 0.0, 0.625, 0.25, 0.375, 0.25, 0.125, 0.5, 0.375, 0.5, 0.375, 0.75, 0.125, 0.75, 0.375, 0.5, 0.625, 0.5, 0.625, 0.75, 0.375, 0.75, 0.375, 0.25, 0.625, 0.25, 0.625, 0.5, 0.375, 0.5])
me_cube_009.materials.append(mat_material)
me_cube_009.use_mirror_vertex_groups = False
me_cube_009.update()
me_cube_010 = bpy.data.meshes.new('Cube.010')
me_cube_010.from_pydata([(-0.8378, -0.508, -0.2945), (-0.8378, -0.508, 0.2945), (-0.8378, 0.508, -0.2945), (-0.8378, 0.508, 0.2945), (0.8378, -0.508, -0.2945), (0.8378, -0.508, 0.2945), (0.8378, 0.508, -0.2945), (0.8378, 0.508, 0.2945)], [], [(0, 1, 3, 2), (2, 3, 7, 6), (6, 7, 5, 4), (4, 5, 1, 0), (2, 6, 4, 0), (7, 3, 1, 5)])
_uv = me_cube_010.uv_layers.new(name='UVMap')
_uv.uv.foreach_set('vector', [0.375, 0.0, 0.625, 0.0, 0.625, 0.25, 0.375, 0.25, 0.375, 0.25, 0.625, 0.25, 0.625, 0.5, 0.375, 0.5, 0.375, 0.5, 0.625, 0.5, 0.625, 0.75, 0.375, 0.75, 0.375, 0.75, 0.625, 0.75, 0.625, 1.0, 0.375, 1.0, 0.125, 0.5, 0.375, 0.5, 0.375, 0.75, 0.125, 0.75, 0.625, 0.5, 0.875, 0.5, 0.875, 0.75, 0.625, 0.75])
me_cube_010.update()
me_icosphere_009 = bpy.data.meshes.new('Icosphere.009')
me_icosphere_009.from_pydata([(0.0, 0.0, -1.051), (0.7604, -0.5524, -0.4699), (-0.2904, -0.8938, -0.4699), (-0.9398, 0.0, -0.4699), (-0.2904, 0.8938, -0.4699), (0.7604, 0.5524, -0.4699), (0.2904, -0.8938, 0.4699), (-0.7604, -0.5524, 0.4699), (-0.7604, 0.5524, 0.4699), (0.2904, 0.8938, 0.4699), (0.9398, 0.0, 0.4699), (0.0, 0.0, 1.051), (-0.1707, -0.5254, -0.8938), (0.4469, -0.3247, -0.8938), (0.2762, -0.8501, -0.5524), (0.8938, 0.0, -0.5524), (0.4469, 0.3247, -0.8938), (-0.5524, 0.0, -0.8938), (-0.7231, -0.5254, -0.5524), (-0.1707, 0.5254, -0.8938), (-0.7231, 0.5254, -0.5524), (0.2762, 0.8501, -0.5524), (0.9994, -0.3247, 0.0), (0.9994, 0.3247, 0.0), (0.0, -1.051, 0.0), (0.6176, -0.8501, 0.0), (-0.9994, -0.3247, 0.0), (-0.6176, -0.8501, 0.0), (-0.6176, 0.8501, 0.0), (-0.9994, 0.3247, 0.0), (0.6176, 0.8501, 0.0), (0.0, 1.051, 0.0), (0.7231, -0.5254, 0.5524), (-0.2762, -0.8501, 0.5524), (-0.8938, 0.0, 0.5524), (-0.2762, 0.8501, 0.5524), (0.7231, 0.5254, 0.5524), (0.1707, -0.5254, 0.8938), (0.5524, 0.0, 0.8938), (-0.4469, -0.3247, 0.8938), (-0.4469, 0.3247, 0.8938), (0.1707, 0.5254, 0.8938)], [], [(0, 13, 12), (1, 13, 15), (0, 12, 17), (0, 17, 19), (0, 19, 16), (1, 15, 22), (2, 14, 24), (3, 18, 26), (4, 20, 28), (5, 21, 30), (1, 22, 25), (2, 24, 27), (3, 26, 29), (4, 28, 31), (5, 30, 23), (6, 32, 37), (7, 33, 39), (8, 34, 40), (9, 35, 41), (10, 36, 38), (38, 41, 11), (38, 36, 41), (36, 9, 41), (41, 40, 11), (41, 35, 40), (35, 8, 40), (40, 39, 11), (40, 34, 39), (34, 7, 39), (39, 37, 11), (39, 33, 37), (33, 6, 37), (37, 38, 11), (37, 32, 38), (32, 10, 38), (23, 36, 10), (23, 30, 36), (30, 9, 36), (31, 35, 9), (31, 28, 35), (28, 8, 35), (29, 34, 8), (29, 26, 34), (26, 7, 34), (27, 33, 7), (27, 24, 33), (24, 6, 33), (25, 32, 6), (25, 22, 32), (22, 10, 32), (30, 31, 9), (30, 21, 31), (21, 4, 31), (28, 29, 8), (28, 20, 29), (20, 3, 29), (26, 27, 7), (26, 18, 27), (18, 2, 27), (24, 25, 6), (24, 14, 25), (14, 1, 25), (22, 23, 10), (22, 15, 23), (15, 5, 23), (16, 21, 5), (16, 19, 21), (19, 4, 21), (19, 20, 4), (19, 17, 20), (17, 3, 20), (17, 18, 3), (17, 12, 18), (12, 2, 18), (15, 16, 5), (15, 13, 16), (13, 0, 16), (12, 14, 2), (12, 13, 14), (13, 1, 14)])
_uv = me_icosphere_009.uv_layers.new(name='UVMap')
_uv.uv.foreach_set('vector', [0.1818, 0.0, 0.2273, 0.07873, 0.1364, 0.07873, 0.2727, 0.1575, 0.3182, 0.07873, 0.3636, 0.1575, 0.9091, 0.0, 0.9545, 0.07873, 0.8636, 0.07873, 0.7273, 0.0, 0.7727, 0.07873, 0.6818, 0.07873, 0.5455, 0.0, 0.5909, 0.07873, 0.5, 0.07873, 0.2727, 0.1575, 0.3636, 0.1575, 0.3182, 0.2362, 0.09091, 0.1575, 0.1818, 0.1575, 0.1364, 0.2362, 0.8182, 0.1575, 0.9091, 0.1575, 0.8636, 0.2362, 0.6364, 0.1575, 0.7273, 0.1575, 0.6818, 0.2362, 0.4545, 0.1575, 0.5455, 0.1575, 0.5, 0.2362, 0.2727, 0.1575, 0.3182, 0.2362, 0.2273, 0.2362, 0.09091, 0.1575, 0.1364, 0.2362, 0.04546, 0.2362, 0.8182, 0.1575, 0.8636, 0.2362, 0.7727, 0.2362, 0.6364, 0.1575, 0.6818, 0.2362, 0.5909, 0.2362, 0.4545, 0.1575, 0.5, 0.2362, 0.4091, 0.2362, 0.1818, 0.3149, 0.2727, 0.3149, 0.2273, 0.3937, 0.0, 0.3149, 0.09091, 0.3149, 0.04546, 0.3937, 0.7273, 0.3149, 0.8182, 0.3149, 0.7727, 0.3937, 0.5455, 0.3149, 0.6364, 0.3149, 0.5909, 0.3937, 0.3636, 0.3149, 0.4545, 0.3149, 0.4091, 0.3937, 0.4091, 0.3937, 0.5, 0.3937, 0.4545, 0.4724, 0.4091, 0.3937, 0.4545, 0.3149, 0.5, 0.3937, 0.4545, 0.3149, 0.5455, 0.3149, 0.5, 0.3937, 0.5909, 0.3937, 0.6818, 0.3937, 0.6364, 0.4724, 0.5909, 0.3937, 0.6364, 0.3149, 0.6818, 0.3937, 0.6364, 0.3149, 0.7273, 0.3149, 0.6818, 0.3937, 0.7727, 0.3937, 0.8636, 0.3937, 0.8182, 0.4724, 0.7727, 0.3937, 0.8182, 0.3149, 0.8636, 0.3937, 0.8182, 0.3149, 0.9091, 0.3149, 0.8636, 0.3937, 0.04546, 0.3937, 0.1364, 0.3937, 0.09091, 0.4724, 0.04546, 0.3937, 0.09091, 0.3149, 0.1364, 0.3937, 0.09091, 0.3149, 0.1818, 0.3149, 0.1364, 0.3937, 0.2273, 0.3937, 0.3182, 0.3937, 0.2727, 0.4724, 0.2273, 0.3937, 0.2727, 0.3149, 0.3182, 0.3937, 0.2727, 0.3149, 0.3636, 0.3149, 0.3182, 0.3937, 0.4091, 0.2362, 0.4545, 0.3149, 0.3636, 0.3149, 0.4091, 0.2362, 0.5, 0.2362, 0.4545, 0.3149, 0.5, 0.2362, 0.5455, 0.3149, 0.4545, 0.3149, 0.5909, 0.2362, 0.6364, 0.3149, 0.5455, 0.3149, 0.5909, 0.2362, 0.6818, 0.2362, 0.6364, 0.3149, 0.6818, 0.2362, 0.7273, 0.3149, 0.6364, 0.3149, 0.7727, 0.2362, 0.8182, 0.3149, 0.7273, 0.3149, 0.7727, 0.2362, 0.8636, 0.2362, 0.8182, 0.3149, 0.8636, 0.2362, 0.9091, 0.3149, 0.8182, 0.3149, 0.04546, 0.2362, 0.09091, 0.3149, 0.0, 0.3149, 0.04546, 0.2362, 0.1364, 0.2362, 0.09091, 0.3149, 0.1364, 0.2362, 0.1818, 0.3149, 0.09091, 0.3149, 0.2273, 0.2362, 0.2727, 0.3149, 0.1818, 0.3149, 0.2273, 0.2362, 0.3182, 0.2362, 0.2727, 0.3149, 0.3182, 0.2362, 0.3636, 0.3149, 0.2727, 0.3149, 0.5, 0.2362, 0.5909, 0.2362, 0.5455, 0.3149, 0.5, 0.2362, 0.5455, 0.1575, 0.5909, 0.2362, 0.5455, 0.1575, 0.6364, 0.1575, 0.5909, 0.2362, 0.6818, 0.2362, 0.7727, 0.2362, 0.7273, 0.3149, 0.6818, 0.2362, 0.7273, 0.1575, 0.7727, 0.2362, 0.7273, 0.1575, 0.8182, 0.1575, 0.7727, 0.2362, 0.8636, 0.2362, 0.9545, 0.2362, 0.9091, 0.3149, 0.8636, 0.2362, 0.9091, 0.1575, 0.9545, 0.2362, 0.9091, 0.1575, 1.0, 0.1575, 0.9545, 0.2362, 0.1364, 0.2362, 0.2273, 0.2362, 0.1818, 0.3149, 0.1364, 0.2362, 0.1818, 0.1575, 0.2273, 0.2362, 0.1818, 0.1575, 0.2727, 0.1575, 0.2273, 0.2362, 0.3182, 0.2362, 0.4091, 0.2362, 0.3636, 0.3149, 0.3182, 0.2362, 0.3636, 0.1575, 0.4091, 0.2362, 0.3636, 0.1575, 0.4545, 0.1575, 0.4091, 0.2362, 0.5, 0.07873, 0.5455, 0.1575, 0.4545, 0.1575, 0.5, 0.07873, 0.5909, 0.07873, 0.5455, 0.1575, 0.5909, 0.07873, 0.6364, 0.1575, 0.5455, 0.1575, 0.6818, 0.07873, 0.7273, 0.1575, 0.6364, 0.1575, 0.6818, 0.07873, 0.7727, 0.07873, 0.7273, 0.1575, 0.7727, 0.07873, 0.8182, 0.1575, 0.7273, 0.1575, 0.8636, 0.07873, 0.9091, 0.1575, 0.8182, 0.1575, 0.8636, 0.07873, 0.9545, 0.07873, 0.9091, 0.1575, 0.9545, 0.07873, 1.0, 0.1575, 0.9091, 0.1575, 0.3636, 0.1575, 0.4091, 0.07873, 0.4545, 0.1575, 0.3636, 0.1575, 0.3182, 0.07873, 0.4091, 0.07873, 0.3182, 0.07873, 0.3636, 0.0, 0.4091, 0.07873, 0.1364, 0.07873, 0.1818, 0.1575, 0.09091, 0.1575, 0.1364, 0.07873, 0.2273, 0.07873, 0.1818, 0.1575, 0.2273, 0.07873, 0.2727, 0.1575, 0.1818, 0.1575])
me_icosphere_009.materials.append(mat_material)
me_icosphere_009.update()

# ---- objects
ob_torso = bpy.data.objects.new('torso', me_cube)
ob_light = bpy.data.objects.new('Light', light_light)
ob_camera = bpy.data.objects.new('Camera', cam_camera)
ob_head = bpy.data.objects.new('head', me_icosphere)
ob_joint = bpy.data.objects.new('joint', me_icosphere_001)
ob_arm_r1 = bpy.data.objects.new('arm_r1', me_arm_r1)
ob_icosphere_002 = bpy.data.objects.new('Icosphere.002', me_icosphere_002)
ob_cube_002 = bpy.data.objects.new('Cube.002', me_cube_002)
ob_icosphere_003 = bpy.data.objects.new('Icosphere.003', me_icosphere_003)
ob_cube_003 = bpy.data.objects.new('Cube.003', me_cube_003)
ob_icosphere_004 = bpy.data.objects.new('Icosphere.004', me_icosphere_004)
ob_cube_004 = bpy.data.objects.new('Cube.004', me_cube_004)
ob_joint_001 = bpy.data.objects.new('joint.001', me_icosphere_005)
ob_arm_r1_001 = bpy.data.objects.new('arm_r1.001', me_arm_r1_001)
ob_icosphere_001 = bpy.data.objects.new('Icosphere.001', me_icosphere_006)
ob_cube_001 = bpy.data.objects.new('Cube.001', me_cube_001)
ob_icosphere_005 = bpy.data.objects.new('Icosphere.005', me_icosphere_007)
ob_cube_005 = bpy.data.objects.new('Cube.005', me_cube_005)
ob_icosphere_006 = bpy.data.objects.new('Icosphere.006', me_icosphere_008)
ob_cube_006 = bpy.data.objects.new('Cube.006', me_cube_006)
ob_cube = bpy.data.objects.new('Cube', me_cube_007)
ob_cube_007 = bpy.data.objects.new('Cube.007', me_cube_008)
ob_cube_008 = bpy.data.objects.new('Cube.008', me_cube_009)
ob_cube_009 = bpy.data.objects.new('Cube.009', me_cube_010)
ob_joint_002 = bpy.data.objects.new('joint.002', me_icosphere_009)

# ---- transforms, parenting, visibility, modifiers, constraints
ob_torso.location = (0.0, 0.0, 0.0)
ob_torso.rotation_euler = (0.0, -0.0, 1.571)
ob_torso.scale = (1.0, 1.238, 2.441)
ob_torso.lock_rotations_4d = False
ob_torso.empty_display_type = 'ARROWS'
ob_torso.lineart.crease_threshold = 0.0
ob_light.location = (4.076, 1.005, 5.904)
ob_light.rotation_euler = (0.6503, 0.05522, 1.866)
ob_light.lock_rotations_4d = False
ob_light.empty_display_type = 'ARROWS'
ob_light.color = (0.0, 0.0, 0.0, 0.0)
ob_light.lineart.crease_threshold = 0.0
ob_camera.location = (7.359, -6.926, 4.958)
ob_camera.rotation_euler = (1.109, 0.0, 0.8149)
ob_camera.lock_rotations_4d = False
ob_camera.empty_display_type = 'ARROWS'
ob_camera.color = (0.0, 0.0, 0.0, 0.0)
ob_camera.display_type = 'WIRE'
ob_camera.lineart.crease_threshold = 0.0
ob_head.location = (0.0, 0.0, 3.262)
ob_head.scale = (1.25, 1.25, 1.25)
_m = ob_head.modifiers.new('Smooth', 'SMOOTH')
ob_joint.location = (0.0, 1.723, 1.92)
ob_joint.scale = (0.6165, 0.6165, 0.6165)
_m = ob_joint.modifiers.new('Smooth', 'SMOOTH')
ob_arm_r1.location = (0.0, 1.814, 0.5698)
ob_arm_r1.scale = (0.3941, 0.4402, 1.078)
ob_arm_r1.lock_rotations_4d = False
ob_arm_r1.empty_display_type = 'ARROWS'
ob_arm_r1.lineart.crease_threshold = 0.0
ob_icosphere_002.location = (0.0, 1.768, -0.9238)
ob_icosphere_002.scale = (0.6165, 0.6165, 0.6165)
_m = ob_icosphere_002.modifiers.new('Smooth', 'SMOOTH')
ob_cube_002.location = (0.0, 1.859, -2.274)
ob_cube_002.scale = (0.3941, 0.4402, 1.078)
ob_cube_002.lock_rotations_4d = False
ob_cube_002.empty_display_type = 'ARROWS'
ob_cube_002.lineart.crease_threshold = 0.0
ob_icosphere_003.location = (0.0, -1.739, 1.889)
ob_icosphere_003.scale = (0.6165, -0.6165, 0.6165)
_m = ob_icosphere_003.modifiers.new('Smooth', 'SMOOTH')
ob_cube_003.location = (0.0, -1.83, 0.5385)
ob_cube_003.scale = (0.3941, -0.4402, 1.078)
ob_cube_003.lock_rotations_4d = False
ob_cube_003.empty_display_type = 'ARROWS'
ob_cube_003.lineart.crease_threshold = 0.0
ob_icosphere_004.location = (0.0, -1.785, -0.955)
ob_icosphere_004.scale = (0.6165, -0.6165, 0.6165)
_m = ob_icosphere_004.modifiers.new('Smooth', 'SMOOTH')
ob_cube_004.location = (0.0, -1.876, -2.305)
ob_cube_004.scale = (0.3941, -0.4402, 1.078)
ob_cube_004.lock_rotations_4d = False
ob_cube_004.empty_display_type = 'ARROWS'
ob_cube_004.lineart.crease_threshold = 0.0
ob_joint_001.location = (-0.00115, 0.8118, -2.869)
ob_joint_001.scale = (0.6165, 0.6165, 0.6165)
_m = ob_joint_001.modifiers.new('Smooth', 'SMOOTH')
ob_arm_r1_001.location = (-0.00115, 0.9032, -4.22)
ob_arm_r1_001.scale = (0.3941, 0.4402, 1.078)
ob_arm_r1_001.lock_rotations_4d = False
ob_arm_r1_001.empty_display_type = 'ARROWS'
ob_arm_r1_001.lineart.crease_threshold = 0.0
ob_icosphere_001.location = (-0.00115, 0.8574, -5.713)
ob_icosphere_001.scale = (0.6165, 0.6165, 0.6165)
_m = ob_icosphere_001.modifiers.new('Smooth', 'SMOOTH')
ob_cube_001.location = (-0.00115, 0.9487, -7.064)
ob_cube_001.scale = (0.3941, 0.4402, 1.078)
ob_cube_001.lock_rotations_4d = False
ob_cube_001.empty_display_type = 'ARROWS'
ob_cube_001.lineart.crease_threshold = 0.0
ob_icosphere_005.location = (0.003463, -0.7139, -2.882)
ob_icosphere_005.scale = (0.6165, -0.6165, 0.6165)
_m = ob_icosphere_005.modifiers.new('Smooth', 'SMOOTH')
ob_cube_005.location = (0.003463, -0.8053, -4.232)
ob_cube_005.scale = (0.3941, -0.4402, 1.078)
ob_cube_005.lock_rotations_4d = False
ob_cube_005.empty_display_type = 'ARROWS'
ob_cube_005.lineart.crease_threshold = 0.0
ob_icosphere_006.location = (0.003463, -0.7595, -5.726)
ob_icosphere_006.scale = (0.6165, -0.6165, 0.6165)
_m = ob_icosphere_006.modifiers.new('Smooth', 'SMOOTH')
ob_cube_006.location = (0.003463, -0.8508, -7.076)
ob_cube_006.scale = (0.3941, -0.4402, 1.078)
ob_cube_006.lock_rotations_4d = False
ob_cube_006.empty_display_type = 'ARROWS'
ob_cube_006.lineart.crease_threshold = 0.0
ob_cube.location = (0.3503, 0.9616, -7.849)
ob_cube_007.location = (0.3495, -0.8954, -7.841)
ob_cube_008.location = (0.768, 7.43, -6.696)
ob_cube_008.scale = (0.3941, 0.4402, 1.078)
ob_cube_008.lock_rotations_4d = False
ob_cube_008.empty_display_type = 'ARROWS'
ob_cube_008.lineart.crease_threshold = 0.0
ob_cube_009.location = (1.12, 7.43, -7.481)
ob_cube_009.scale = (1.0, 1.058, 1.0)
ob_joint_002.location = (0.0, 0.0, 0.0)
ob_joint_002.scale = (0.6165, 0.6165, 0.6165)
_m = ob_joint_002.modifiers.new('Smooth', 'SMOOTH')

# ---- collection membership
col_collection.objects.link(ob_torso)
col_collection.objects.link(ob_light)
col_collection.objects.link(ob_camera)
col_collection.objects.link(ob_head)
col_collection.objects.link(ob_joint)
col_collection.objects.link(ob_arm_r1)
col_collection.objects.link(ob_icosphere_002)
col_collection.objects.link(ob_cube_002)
col_collection.objects.link(ob_icosphere_003)
col_collection.objects.link(ob_cube_003)
col_collection.objects.link(ob_icosphere_004)
col_collection.objects.link(ob_cube_004)
col_collection.objects.link(ob_joint_001)
col_collection.objects.link(ob_arm_r1_001)
col_collection.objects.link(ob_icosphere_001)
col_collection.objects.link(ob_cube_001)
col_collection.objects.link(ob_icosphere_005)
col_collection.objects.link(ob_cube_005)
col_collection.objects.link(ob_icosphere_006)
col_collection.objects.link(ob_cube_006)
col_collection.objects.link(ob_cube)
col_collection.objects.link(ob_cube_007)
col_collection.objects.link(ob_cube_008)
col_collection.objects.link(ob_cube_009)
col_collection.objects.link(ob_joint_002)

# ---- scene / render settings (as saved in the file)
scene.camera = ob_camera
scene.frame_start = 1; scene.frame_end = 250; scene.frame_set(2)
scene.render.engine = 'BLENDER_EEVEE_NEXT'
scene.cycles.sampling_pattern = 'TABULATED_SOBOL'
scene.view_settings.view_transform = 'Filmic'
bpy.context.view_layer.update()
